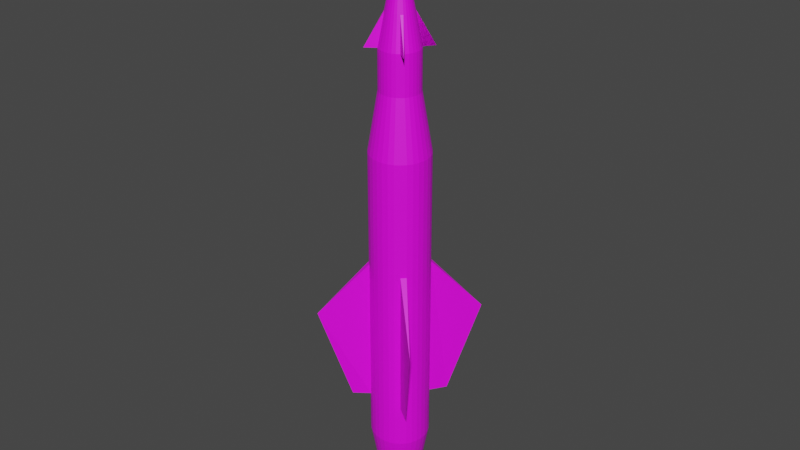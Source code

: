 # Source: AGM-12C.blend  (saved by Blender 2.80.75; exported with 4.5.12 LTS)
import bpy
from mathutils import Matrix  # noqa: F401  (used for matrix-valued properties, if any)

bpy.ops.wm.read_factory_settings(use_empty=True)
scene = bpy.context.scene
scene.name = 'Scene'

# ---- collections
col_collection = bpy.data.collections.new('Collection'); scene.collection.children.link(col_collection)

# ---- images (referenced by path relative to the original .blend; pixels are not part of the script)
import os
ASSET_DIR = os.environ.get("B2B_ASSET_DIR", "")  # directory of the original .blend (textures are referenced by path, not embedded)
HERE = os.path.dirname(os.path.abspath(__file__))  # packed textures are extracted next to this script under _unpacked/

def load_image(name, relpath, width, height, colorspace="sRGB"):
    """Load a texture the original file referenced (path relative to the .blend, or extracted next to this script)."""
    p = next((c for c in (os.path.join(HERE, relpath), os.path.join(ASSET_DIR, relpath)) if relpath and os.path.exists(c)), "")
    if p:
        img = bpy.data.images.load(p, check_existing=True)
        img.name = name
    else:  # same state as the original file: an image datablock whose file is absent (Cycles renders it pink)
        img = bpy.data.images.new(name, width, height)
        img.source = "FILE"
        img.filepath = "//" + (relpath or name)
    img.colorspace_settings.name = colorspace
    return img
img_agm12_png = load_image('AGM12.png', 'AGM12.png', 1024, 1024, 'sRGB')

# ---- materials (node trees are filled in below, after node groups)
mat_agm12 = bpy.data.materials.new('AGM12')
mat_agm12.use_transparent_shadow = False

# ---- material node trees
mat_agm12.use_nodes = True; mat_agm12.node_tree.nodes.clear()
_N = mat_agm12.node_tree.nodes; _L = mat_agm12.node_tree.links
n0 = _N.new('ShaderNodeBsdfPrincipled'); n0.name = 'Principled BSDF'; n0.location = (10, 300)
n0.distribution = 'GGX'
n0.subsurface_method = 'BURLEY'
n0.inputs[3].default_value = 1.45
n0.inputs[27].default_value = (0.0, 0.0, 0.0, 1.0)
n0.inputs[28].default_value = 1.0
n1 = _N.new('ShaderNodeOutputMaterial'); n1.name = 'Material Output'; n1.location = (300, 300)
n2 = _N.new('ShaderNodeTexImage'); n2.name = 'Image Texture'; n2.location = (-269, 195)
n2.image = img_agm12_png
_L.new(n0.outputs[0], n1.inputs[0])
_L.new(n2.outputs[0], n0.inputs[0])
n1.is_active_output = True

# ---- world
world_world = bpy.data.worlds.new('World'); scene.world = world_world
world_world.use_nodes = True; world_world.node_tree.nodes.clear()
_N = world_world.node_tree.nodes; _L = world_world.node_tree.links
n0 = _N.new('ShaderNodeOutputWorld'); n0.name = 'World Output'; n0.location = (300, 300)
n1 = _N.new('ShaderNodeBackground'); n1.name = 'Background'; n1.location = (10, 300)
n1.inputs[0].default_value = (0.05088, 0.05088, 0.05088, 1.0)
_L.new(n1.outputs[0], n0.inputs[0])
n0.is_active_output = True
world_world.color = (0.05088, 0.05088, 0.05088)
world_world.use_sun_shadow = False
world_world.sun_shadow_jitter_overblur = 0.0

# ---- meshes
me_cylinder = bpy.data.meshes.new('Cylinder')
me_cylinder.from_pydata([(0.08712, 1.033, -7.839), (0.08712, 1.033, 2.443), (0.2798, 0.9971, -7.839), (0.2798, 0.9971, 2.443), (0.4617, 0.924, -7.839), (0.4617, 0.924, 2.443), (0.6259, 0.8169, -7.839), (0.6259, 0.8169, 2.443), (0.766, 0.6798, -7.839), (0.766, 0.6798, 2.443), (0.8767, 0.518, -7.839), (0.8767, 0.518, 2.443), (0.9537, 0.3377, -7.839), (0.9537, 0.3377, 2.443), (0.994, 0.1459, -7.839), (0.994, 0.1459, 2.443), (0.9962, -0.05015, -7.839), (0.9962, -0.05015, 2.443), (0.96, -0.2428, -7.839), (0.96, -0.2428, 2.443), (0.887, -0.4247, -7.839), (0.887, -0.4247, 2.443), (0.7798, -0.5889, -7.839), (0.7799, -0.5889, 2.443), (0.6428, -0.729, -7.839), (0.6428, -0.729, 2.443), (0.481, -0.8397, -7.839), (0.481, -0.8397, 2.443), (0.3007, -0.9167, -7.839), (0.3007, -0.9167, 2.443), (0.1088, -0.9571, -7.839), (0.1088, -0.9571, 2.443), (-0.08719, -0.9592, -7.839), (-0.08719, -0.9592, 2.443), (-0.2799, -0.923, -7.839), (-0.2799, -0.923, 2.443), (-0.4618, -0.85, -7.839), (-0.4618, -0.85, 2.443), (-0.626, -0.7429, -7.839), (-0.626, -0.7429, 2.443), (-0.7661, -0.6058, -7.839), (-0.7661, -0.6058, 2.443), (-0.8768, -0.444, -7.839), (-0.8768, -0.444, 2.443), (-0.9538, -0.2637, -7.839), (-0.9538, -0.2637, 2.443), (-0.9941, -0.07186, -7.839), (-0.9941, -0.07186, 2.443), (-0.9962, 0.1242, -7.839), (-0.9962, 0.1242, 2.443), (-0.9601, 0.3168, -7.839), (-0.9601, 0.3168, 2.443), (-0.887, 0.4988, -7.839), (-0.887, 0.4988, 2.443), (-0.7799, 0.6629, -7.839), (-0.7799, 0.6629, 2.443), (-0.6428, 0.8031, -7.839), (-0.6428, 0.8031, 2.443), (-0.481, 0.9137, -7.839), (-0.481, 0.9137, 2.443), (-0.3007, 0.9907, -7.839), (-0.3007, 0.9907, 2.443), (-0.1089, 1.031, -7.839), (-0.1089, 1.031, 2.443), (0.1871, 0.679, 4.419), (0.05825, 0.7032, 4.419), (0.3087, 0.6301, 4.419), (0.4185, 0.5585, 4.419), (0.5122, 0.4668, 4.419), (0.5862, 0.3586, 4.419), (0.6377, 0.2381, 4.419), (0.6647, 0.1098, 4.419), (0.6661, -0.02128, 4.419), (0.6419, -0.1501, 4.419), (0.5931, -0.2718, 4.419), (0.5215, -0.3815, 4.419), (0.4298, -0.4752, 4.419), (0.3216, -0.5493, 4.419), (0.201, -0.6007, 4.419), (0.07276, -0.6277, 4.419), (-0.05832, -0.6291, 4.419), (-0.1872, -0.605, 4.419), (-0.3088, -0.5561, 4.419), (-0.4186, -0.4845, 4.419), (-0.5123, -0.3928, 4.419), (-0.5863, -0.2846, 4.419), (-0.6378, -0.1641, 4.419), (-0.6648, -0.03579, 4.419), (-0.6662, 0.09529, 4.419), (-0.642, 0.2241, 4.419), (-0.5932, 0.3458, 4.419), (-0.5215, 0.4556, 4.419), (-0.4299, 0.5493, 4.419), (-0.3217, 0.6233, 4.419), (-0.2011, 0.6747, 4.419), (-0.07283, 0.7017, 4.419), (0.1871, 0.679, 5.747), (0.05825, 0.7032, 5.747), (0.3087, 0.6301, 5.747), (0.4185, 0.5585, 5.747), (0.5122, 0.4668, 5.747), (0.5862, 0.3586, 5.747), (0.6377, 0.2381, 5.747), (0.6647, 0.1098, 5.747), (0.6661, -0.02128, 5.747), (0.6419, -0.1501, 5.747), (0.5931, -0.2718, 5.747), (0.5215, -0.3815, 5.747), (0.4298, -0.4752, 5.747), (0.3216, -0.5493, 5.747), (0.201, -0.6007, 5.747), (0.07276, -0.6277, 5.747), (-0.05832, -0.6291, 5.747), (-0.1872, -0.605, 5.747), (-0.3088, -0.5561, 5.747), (-0.4186, -0.4845, 5.747), (-0.5123, -0.3928, 5.747), (-0.5863, -0.2846, 5.747), (-0.6378, -0.1641, 5.747), (-0.6648, -0.03579, 5.747), (-0.6662, 0.09529, 5.747), (-0.642, 0.2241, 5.747), (-0.5932, 0.3458, 5.747), (-0.5215, 0.4556, 5.747), (-0.4299, 0.5493, 5.747), (-0.3217, 0.6233, 5.747), (-0.2011, 0.6747, 5.747), (-0.07283, 0.7017, 5.747), (-0.1852, 0.6242, -9.253), (-0.2962, 0.5768, -9.253), (-0.3958, 0.5086, -9.253), (-0.4802, 0.4224, -9.253), (-0.5461, 0.3213, -9.253), (-0.5911, 0.2093, -9.253), (-0.6134, 0.09067, -9.253), (-0.6121, -0.03002, -9.253), (-0.5872, -0.1481, -9.253), (-0.5398, -0.2591, -9.253), (-0.4717, -0.3587, -9.253), (-0.3854, -0.4432, -9.253), (-0.2843, -0.5091, -9.253), (-0.1723, -0.5541, -9.253), (-0.0537, -0.5763, -9.253), (0.06699, -0.575, -9.253), (0.1851, -0.5502, -9.253), (0.2961, -0.5028, -9.253), (0.3957, -0.4346, -9.253), (0.4801, -0.3484, -9.253), (0.5461, -0.2473, -9.253), (0.591, -0.1353, -9.253), (0.6133, -0.01665, -9.253), (0.612, 0.104, -9.253), (0.5871, 0.2221, -9.253), (0.5397, 0.3331, -9.253), (0.4716, 0.4328, -9.253), (0.3853, 0.5172, -9.253), (0.2843, 0.5831, -9.253), (0.1722, 0.6281, -9.253), (0.05362, 0.6503, -9.253), (-0.06706, 0.649, -9.253), (-0.0812, 0.7781, -9.253), (0.06495, 0.7797, -9.253), (-0.2242, 0.7481, -9.253), (-0.3586, 0.6907, -9.253), (-0.4793, 0.6081, -9.253), (-0.5815, 0.5037, -9.253), (-0.6614, 0.3813, -9.253), (-0.7158, 0.2456, -9.253), (-0.7428, 0.102, -9.253), (-0.7412, -0.04416, -9.253), (-0.7111, -0.1872, -9.253), (-0.6537, -0.3216, -9.253), (-0.5712, -0.4422, -9.253), (-0.4667, -0.5445, -9.253), (-0.3443, -0.6243, -9.253), (-0.2087, -0.6788, -9.253), (-0.06502, -0.7057, -9.253), (0.08113, -0.7041, -9.253), (0.2242, -0.6741, -9.253), (0.3586, -0.6167, -9.253), (0.4792, -0.5341, -9.253), (0.5814, -0.4297, -9.253), (0.6613, -0.3073, -9.253), (0.7157, -0.1716, -9.253), (0.7427, -0.02797, -9.253), (0.7411, 0.1182, -9.253), (0.711, 0.2612, -9.253), (0.6536, 0.3956, -9.253), (0.5711, 0.5162, -9.253), (0.4666, 0.6185, -9.253), (0.3442, 0.6983, -9.253), (0.2086, 0.7528, -9.253), (-0.06706, 0.649, -7.621), (0.05363, 0.6503, -7.621), (-0.1852, 0.6242, -7.621), (-0.2962, 0.5768, -7.621), (-0.3958, 0.5086, -7.621), (-0.4802, 0.4224, -7.621), (-0.5461, 0.3213, -7.621), (-0.5911, 0.2093, -7.621), (-0.6134, 0.09067, -7.621), (-0.6121, -0.03002, -7.621), (-0.5872, -0.1481, -7.621), (-0.5398, -0.2591, -7.621), (-0.4717, -0.3587, -7.621), (-0.3854, -0.4432, -7.621), (-0.2843, -0.5091, -7.621), (-0.1723, -0.5541, -7.621), (-0.05369, -0.5763, -7.621), (0.06699, -0.575, -7.621), (0.1851, -0.5502, -7.621), (0.2961, -0.5028, -7.621), (0.3957, -0.4346, -7.621), (0.4801, -0.3484, -7.621), (0.5461, -0.2473, -7.621), (0.591, -0.1353, -7.621), (0.6133, -0.01665, -7.621), (0.612, 0.104, -7.621), (0.5871, 0.2221, -7.621), (0.5397, 0.3331, -7.621), (0.4716, 0.4328, -7.621), (0.3853, 0.5172, -7.621), (0.2843, 0.5831, -7.621), (0.1722, 0.6281, -7.621), (0.08712, 1.033, -1.4), (0.2798, 0.9971, -1.4), (0.4617, 0.924, -1.4), (0.6259, 0.8169, -1.4), (0.766, 0.6798, -1.4), (0.8767, 0.518, -1.4), (0.9537, 0.3377, -1.4), (0.994, 0.1459, -1.4), (0.9962, -0.05015, -1.4), (0.96, -0.2428, -1.4), (0.887, -0.4247, -1.4), (0.7799, -0.5889, -1.4), (0.6428, -0.729, -1.4), (0.481, -0.8397, -1.4), (0.3007, -0.9167, -1.4), (0.1088, -0.9571, -1.4), (-0.08719, -0.9592, -1.4), (-0.2799, -0.923, -1.4), (-0.4618, -0.85, -1.4), (-0.626, -0.7429, -1.4), (-0.7661, -0.6058, -1.4), (-0.8768, -0.444, -1.4), (-0.9538, -0.2637, -1.4), (-0.9941, -0.07186, -1.4), (-0.9962, 0.1242, -1.4), (-0.9601, 0.3168, -1.4), (-0.887, 0.4988, -1.4), (-0.7799, 0.6629, -1.4), (-0.6428, 0.8031, -1.4), (-0.481, 0.9137, -1.4), (-0.3007, 0.9907, -1.4), (-0.1089, 1.031, -1.4), (0.2798, 0.9971, -6.385), (0.4617, 0.924, -6.385), (0.6259, 0.8169, -6.385), (0.766, 0.6798, -6.385), (0.8767, 0.518, -6.385), (0.9537, 0.3377, -6.385), (0.994, 0.1459, -6.385), (0.9962, -0.05015, -6.385), (0.96, -0.2428, -6.385), (0.887, -0.4247, -6.385), (0.7798, -0.5889, -6.385), (0.6428, -0.729, -6.385), (0.481, -0.8397, -6.385), (0.3007, -0.9167, -6.385), (0.1088, -0.9571, -6.385), (-0.08719, -0.9592, -6.385), (-0.2799, -0.923, -6.385), (-0.4618, -0.85, -6.385), (-0.626, -0.7429, -6.385), (-0.7661, -0.6058, -6.385), (-0.8768, -0.444, -6.385), (-0.9538, -0.2637, -6.385), (-0.9941, -0.07186, -6.385), (-0.9962, 0.1242, -6.385), (-0.9601, 0.3168, -6.385), (-0.887, 0.4988, -6.385), (-0.7799, 0.6629, -6.385), (-0.6428, 0.8031, -6.385), (-0.481, 0.9137, -6.385), (-0.3007, 0.9907, -6.385), (-0.1089, 1.031, -6.385), (0.08712, 1.033, -6.385), (-0.02944, 1.639, -6.385), (-0.02944, 2.733, -3.182), (0.02937, -2.659, -3.182), (0.02937, -1.565, -6.385), (2.696, 0.06641, -3.182), (1.602, 0.06641, -6.385), (-2.696, 0.007602, -3.182), (-1.602, 0.007602, -6.385), (0.1289, 0.4795, 6.828), (0.04013, 0.4961, 6.828), (0.2128, 0.4458, 6.828), (0.2884, 0.3964, 6.828), (0.353, 0.3332, 6.828), (0.404, 0.2587, 6.828), (0.4395, 0.1756, 6.828), (0.4581, 0.08718, 6.828), (0.4591, -0.003161, 6.828), (0.4424, -0.09196, 6.828), (0.4087, -0.1758, 6.828), (0.3594, -0.2515, 6.828), (0.2962, -0.316, 6.828), (0.2216, -0.367, 6.828), (0.1385, -0.4025, 6.828), (0.05014, -0.4211, 6.828), (-0.0402, -0.4221, 6.828), (-0.129, -0.4054, 6.828), (-0.2128, -0.3718, 6.828), (-0.2885, -0.3224, 6.828), (-0.3531, -0.2592, 6.828), (-0.4041, -0.1847, 6.828), (-0.4396, -0.1016, 6.828), (-0.4582, -0.01317, 6.828), (-0.4591, 0.07717, 6.828), (-0.4425, 0.166, 6.828), (-0.4088, 0.2498, 6.828), (-0.3594, 0.3255, 6.828), (-0.2963, 0.39, 6.828), (-0.2217, 0.4411, 6.828), (-0.1386, 0.4765, 6.828), (-0.05021, 0.4951, 6.828), (-3.425e-05, 0.03701, 9.064), (-0.007293, 1.107, 5.747), (1.07, 0.04426, 5.747), (0.007224, -1.033, 5.747), (-1.07, 0.02975, 5.747), (-0.06232, 0.6058, -7.621), (0.04983, 0.607, -7.621), (-0.1721, 0.5827, -7.621), (-0.2752, 0.5386, -7.621), (-0.3678, 0.4753, -7.621), (-0.4463, 0.3951, -7.621), (-0.5076, 0.3012, -7.621), (-0.5493, 0.1971, -7.621), (-0.57, 0.08687, -7.621), (-0.5688, -0.02528, -7.621), (-0.5457, -0.135, -7.621), (-0.5017, -0.2382, -7.621), (-0.4383, -0.3308, -7.621), (-0.3582, -0.4092, -7.621), (-0.2642, -0.4705, -7.621), (-0.1601, -0.5123, -7.621), (-0.0499, -0.533, -7.621), (0.06226, -0.5318, -7.621), (0.172, -0.5087, -7.621), (0.2752, -0.4646, -7.621), (0.3677, -0.4013, -7.621), (0.4462, -0.3211, -7.621), (0.5075, -0.2272, -7.621), (0.5493, -0.1231, -7.621), (0.57, -0.01286, -7.621), (0.5687, 0.0993, -7.621), (0.5457, 0.2091, -7.621), (0.5016, 0.3122, -7.621), (0.4383, 0.4048, -7.621), (0.3581, 0.4832, -7.621), (0.2642, 0.5445, -7.621), (0.1601, 0.5863, -7.621), (-0.06232, 0.6058, -7.621), (0.04983, 0.607, -7.621), (-0.1721, 0.5827, -7.621), (-0.2752, 0.5386, -7.621), (-0.3678, 0.4753, -7.621), (-0.4463, 0.3951, -7.621), (-0.5076, 0.3012, -7.621), (-0.5493, 0.1971, -7.621), (-0.57, 0.08687, -7.621), (-0.5688, -0.02528, -7.621), (-0.5457, -0.135, -7.621), (-0.5017, -0.2382, -7.621), (-0.4383, -0.3308, -7.621), (-0.3582, -0.4092, -7.621), (-0.2642, -0.4705, -7.621), (-0.1601, -0.5123, -7.621), (-0.0499, -0.533, -7.621), (0.06226, -0.5318, -7.621), (0.172, -0.5087, -7.621), (0.2752, -0.4646, -7.621), (0.3677, -0.4013, -7.621), (0.4462, -0.3211, -7.621), (0.5075, -0.2272, -7.621), (0.5493, -0.1231, -7.621), (0.57, -0.01286, -7.621), (0.5687, 0.0993, -7.621), (0.5457, 0.2091, -7.621), (0.5016, 0.3122, -7.621), (0.4383, 0.4048, -7.621), (0.3581, 0.4832, -7.621), (0.2642, 0.5445, -7.621), (0.1601, 0.5863, -7.621), (-0.06232, 0.6058, -9.244), (0.04983, 0.607, -9.244), (-0.1721, 0.5827, -9.244), (-0.2752, 0.5386, -9.244), (-0.3678, 0.4753, -9.244), (-0.4463, 0.3951, -9.244), (-0.5076, 0.3012, -9.244), (-0.5493, 0.1971, -9.244), (-0.57, 0.08687, -9.244), (-0.5688, -0.02528, -9.244), (-0.5457, -0.135, -9.244), (-0.5017, -0.2382, -9.244), (-0.4383, -0.3308, -9.244), (-0.3582, -0.4092, -9.244), (-0.2642, -0.4705, -9.244), (-0.1601, -0.5123, -9.244), (-0.0499, -0.533, -9.244), (0.06225, -0.5318, -9.244), (0.172, -0.5087, -9.244), (0.2752, -0.4646, -9.244), (0.3677, -0.4013, -9.244), (0.4462, -0.3211, -9.244), (0.5075, -0.2272, -9.244), (0.5493, -0.1231, -9.244), (0.57, -0.01286, -9.244), (0.5687, 0.0993, -9.244), (0.5457, 0.2091, -9.244), (0.5016, 0.3122, -9.244), (0.4383, 0.4048, -9.244), (0.3581, 0.4832, -9.244), (0.2642, 0.5445, -9.244), (0.1601, 0.5863, -9.244), (-0.04451, 0.4431, -9.244), (0.03557, 0.4439, -9.244), (-0.1229, 0.4266, -9.244), (-0.1965, 0.3951, -9.244), (-0.2626, 0.3499, -9.244), (-0.3186, 0.2927, -9.244), (-0.3624, 0.2256, -9.244), (-0.3922, 0.1513, -9.244), (-0.407, 0.07261, -9.244), (-0.4061, -0.007465, -9.244), (-0.3896, -0.08583, -9.244), (-0.3582, -0.1595, -9.244), (-0.313, -0.2256, -9.244), (-0.2557, -0.2816, -9.244), (-0.1887, -0.3253, -9.244), (-0.1143, -0.3552, -9.244), (-0.03564, -0.3699, -9.244), (0.04444, -0.3691, -9.244), (0.1228, -0.3526, -9.244), (0.1964, -0.3211, -9.244), (0.2625, -0.2759, -9.244), (0.3185, -0.2187, -9.244), (0.3623, -0.1516, -9.244), (0.3921, -0.0773, -9.244), (0.4069, 0.001404, -9.244), (0.406, 0.08148, -9.244), (0.3895, 0.1598, -9.244), (0.3581, 0.2335, -9.244), (0.3129, 0.2996, -9.244), (0.2556, 0.3556, -9.244), (0.1886, 0.3993, -9.244), (0.1143, 0.4292, -9.244), (-0.03012, 0.3117, -8.381), (0.02405, 0.3123, -8.381), (-0.08313, 0.3006, -8.381), (-0.133, 0.2793, -8.381), (-0.1777, 0.2487, -8.381), (-0.2155, 0.21, -8.381), (-0.2452, 0.1646, -8.381), (-0.2653, 0.1143, -8.381), (-0.2753, 0.06109, -8.381), (-0.2747, 0.006922, -8.381), (-0.2636, -0.04609, -8.381), (-0.2423, -0.09591, -8.381), (-0.2117, -0.1406, -8.381), (-0.173, -0.1785, -8.381), (-0.1276, -0.2081, -8.381), (-0.07736, -0.2283, -8.381), (-0.02412, -0.2383, -8.381), (0.03005, -0.2377, -8.381), (0.08306, -0.2265, -8.381), (0.1329, -0.2053, -8.381), (0.1776, -0.1747, -8.381), (0.2155, -0.136, -8.381), (0.2451, -0.09059, -8.381), (0.2653, -0.04032, -8.381), (0.2753, 0.01292, -8.381), (0.2747, 0.06709, -8.381), (0.2635, 0.1201, -8.381), (0.2422, 0.1699, -8.381), (0.2117, 0.2146, -8.381), (0.1729, 0.2525, -8.381), (0.1276, 0.2821, -8.381), (0.07729, 0.3023, -8.381), (0.6661, -0.02128, 5.747), (0.6647, 0.1098, 5.747), (1.07, 0.04426, 5.747), (-0.1089, 1.031, -1.4), (-0.1089, 1.031, -6.385), (-0.02944, 1.639, -6.385), (-0.02944, 2.733, -3.182), (-0.1089, 1.031, -1.4), (-0.1089, 1.031, -6.385), (-0.02944, 1.639, -6.385), (-0.02944, 2.733, -3.182), (0.08712, 1.033, -6.385), (0.08712, 1.033, -1.4), (-0.3007, 0.9907, -1.4), (-0.1089, 1.031, -1.4), (0.2798, 0.9971, -1.4), (0.2798, 0.9971, -6.385), (-0.3007, 0.9907, -6.385), (-0.1089, 1.031, -6.385), (0.08712, 1.033, -6.385), (0.08712, 1.033, -1.4), (0.2798, 0.9971, -1.4), (0.2798, 0.9971, -6.385), (0.08712, 1.033, -6.385), (0.08712, 1.033, -1.4)], [], [(224, 1, 3, 225), (225, 3, 5, 226), (226, 5, 7, 227), (227, 7, 9, 228), (228, 9, 11, 229), (229, 11, 13, 230), (230, 13, 15, 231), (231, 15, 17, 232), (232, 17, 19, 233), (233, 19, 21, 234), (234, 21, 23, 235), (235, 23, 25, 236), (236, 25, 27, 237), (237, 27, 29, 238), (238, 29, 31, 239), (239, 31, 33, 240), (240, 33, 35, 241), (241, 35, 37, 242), (242, 37, 39, 243), (243, 39, 41, 244), (244, 41, 43, 245), (245, 43, 45, 246), (246, 45, 47, 247), (247, 47, 49, 248), (248, 49, 51, 249), (249, 51, 53, 250), (250, 53, 55, 251), (251, 55, 57, 252), (252, 57, 59, 253), (253, 59, 61, 254), (7, 5, 66, 67), (254, 61, 63, 255), (255, 63, 1, 224), (58, 60, 162, 163), (84, 83, 115, 116), (25, 23, 75, 76), (43, 41, 84, 85), (61, 59, 93, 94), (17, 15, 71, 72), (35, 33, 80, 81), (53, 51, 89, 90), (9, 7, 67, 68), (27, 25, 76, 77), (45, 43, 85, 86), (63, 61, 94, 95), (19, 17, 72, 73), (37, 35, 81, 82), (55, 53, 90, 91), (11, 9, 68, 69), (29, 27, 77, 78), (47, 45, 86, 87), (3, 1, 65, 64), (1, 63, 95, 65), (21, 19, 73, 74), (39, 37, 82, 83), (57, 55, 91, 92), (13, 11, 69, 70), (31, 29, 78, 79), (49, 47, 87, 88), (5, 3, 64, 66), (23, 21, 74, 75), (41, 39, 83, 84), (59, 57, 92, 93), (15, 13, 70, 71), (33, 31, 79, 80), (51, 49, 88, 89), (71, 70, 102, 103), (85, 84, 116, 117), (72, 71, 103, 104), (86, 85, 117, 118), (73, 72, 104, 105), (87, 86, 118, 119), (74, 73, 105, 106), (88, 87, 119, 120), (75, 74, 106, 107), (89, 88, 120, 121), (76, 75, 107, 108), (90, 89, 121, 122), (77, 76, 108, 109), (91, 90, 122, 123), (78, 77, 109, 110), (64, 65, 97, 96), (92, 91, 123, 124), (79, 78, 110, 111), (66, 64, 96, 98), (93, 92, 124, 125), (80, 79, 111, 112), (67, 66, 98, 99), (94, 93, 125, 126), (81, 80, 112, 113), (68, 67, 99, 100), (95, 94, 126, 127), (82, 81, 113, 114), (69, 68, 100, 101), (65, 95, 127, 97), (83, 82, 114, 115), (70, 69, 101, 102), (4, 6, 189, 190), (48, 50, 167, 168), (30, 32, 176, 177), (12, 14, 185, 186), (56, 58, 163, 164), (38, 40, 172, 173), (20, 22, 181, 182), (2, 4, 190, 191), (46, 48, 168, 169), (28, 30, 177, 178), (10, 12, 186, 187), (54, 56, 164, 165), (36, 38, 173, 174), (18, 20, 182, 183), (62, 0, 161, 160), (0, 2, 191, 161), (44, 46, 169, 170), (26, 28, 178, 179), (8, 10, 187, 188), (52, 54, 165, 166), (34, 36, 174, 175), (16, 18, 183, 184), (60, 62, 160, 162), (42, 44, 170, 171), (24, 26, 179, 180), (6, 8, 188, 189), (50, 52, 166, 167), (32, 34, 175, 176), (14, 16, 184, 185), (150, 149, 215, 216), (22, 24, 180, 181), (40, 42, 171, 172), (158, 159, 160, 161), (159, 128, 162, 160), (128, 129, 163, 162), (129, 130, 164, 163), (130, 131, 165, 164), (131, 132, 166, 165), (132, 133, 167, 166), (133, 134, 168, 167), (134, 135, 169, 168), (135, 136, 170, 169), (136, 137, 171, 170), (137, 138, 172, 171), (138, 139, 173, 172), (139, 140, 174, 173), (140, 141, 175, 174), (141, 142, 176, 175), (142, 143, 177, 176), (143, 144, 178, 177), (144, 145, 179, 178), (145, 146, 180, 179), (146, 147, 181, 180), (147, 148, 182, 181), (148, 149, 183, 182), (149, 150, 184, 183), (150, 151, 185, 184), (151, 152, 186, 185), (152, 153, 187, 186), (153, 154, 188, 187), (154, 155, 189, 188), (155, 156, 190, 189), (156, 157, 191, 190), (157, 158, 161, 191), (203, 202, 343, 344), (137, 136, 202, 203), (151, 150, 216, 217), (138, 137, 203, 204), (152, 151, 217, 218), (139, 138, 204, 205), (153, 152, 218, 219), (140, 139, 205, 206), (159, 158, 193, 192), (154, 153, 219, 220), (141, 140, 206, 207), (128, 159, 192, 194), (155, 154, 220, 221), (142, 141, 207, 208), (129, 128, 194, 195), (156, 155, 221, 222), (143, 142, 208, 209), (130, 129, 195, 196), (157, 156, 222, 223), (144, 143, 209, 210), (131, 130, 196, 197), (158, 157, 223, 193), (145, 144, 210, 211), (132, 131, 197, 198), (146, 145, 211, 212), (133, 132, 198, 199), (147, 146, 212, 213), (134, 133, 199, 200), (148, 147, 213, 214), (135, 134, 200, 201), (149, 148, 214, 215), (136, 135, 201, 202), (224, 287, 288, 289), (254, 255, 507, 506), (284, 253, 254, 285), (283, 252, 253, 284), (282, 251, 252, 283), (281, 250, 251, 282), (280, 249, 250, 281), (279, 248, 249, 280), (278, 247, 294, 295), (277, 246, 247, 278), (276, 245, 246, 277), (275, 244, 245, 276), (274, 243, 244, 275), (273, 242, 243, 274), (272, 241, 242, 273), (271, 240, 241, 272), (240, 271, 291, 290), (269, 238, 239, 270), (268, 237, 238, 269), (267, 236, 237, 268), (266, 235, 236, 267), (265, 234, 235, 266), (264, 233, 234, 265), (263, 232, 233, 264), (232, 263, 293, 292), (261, 230, 231, 262), (260, 229, 230, 261), (259, 228, 229, 260), (258, 227, 228, 259), (257, 226, 227, 258), (256, 225, 226, 257), (287, 224, 505, 504), (0, 287, 256, 2), (2, 256, 257, 4), (4, 257, 258, 6), (6, 258, 259, 8), (8, 259, 260, 10), (10, 260, 261, 12), (12, 261, 262, 14), (14, 262, 263, 16), (16, 263, 264, 18), (18, 264, 265, 20), (20, 265, 266, 22), (22, 266, 267, 24), (24, 267, 268, 26), (26, 268, 269, 28), (28, 269, 270, 30), (30, 270, 271, 32), (32, 271, 272, 34), (34, 272, 273, 36), (36, 273, 274, 38), (38, 274, 275, 40), (40, 275, 276, 42), (42, 276, 277, 44), (44, 277, 278, 46), (46, 278, 279, 48), (48, 279, 280, 50), (50, 280, 281, 52), (52, 281, 282, 54), (54, 282, 283, 56), (56, 283, 284, 58), (58, 284, 285, 60), (60, 285, 286, 62), (62, 286, 287, 0), (255, 224, 289), (289, 288, 498, 499), (287, 286, 288), (270, 239, 290, 291), (271, 270, 291), (239, 240, 290), (231, 232, 292), (262, 231, 292, 293), (263, 262, 293), (279, 278, 295), (247, 248, 294), (248, 279, 295, 294), (106, 105, 305, 306), (304, 303, 328), (119, 319, 332), (107, 106, 306, 307), (121, 120, 320, 321), (108, 107, 307, 308), (122, 121, 321, 322), (109, 108, 308, 309), (123, 122, 322, 323), (110, 109, 309, 310), (96, 97, 297, 296), (124, 123, 323, 324), (111, 110, 310, 311), (98, 96, 296, 298), (125, 124, 324, 325), (120, 332, 320), (99, 98, 298, 299), (126, 125, 325, 326), (113, 112, 312, 313), (100, 99, 299, 300), (127, 126, 326, 327), (114, 113, 313, 314), (101, 100, 300, 301), (327, 297, 329), (115, 114, 314, 315), (102, 101, 301, 302), (116, 115, 315, 316), (103, 102, 302, 303), (117, 116, 316, 317), (319, 320, 332), (118, 117, 317, 318), (105, 104, 304, 305), (119, 118, 318, 319), (318, 317, 328), (305, 304, 328), (319, 318, 328), (306, 305, 328), (320, 319, 328), (307, 306, 328), (321, 320, 328), (308, 307, 328), (322, 321, 328), (309, 308, 328), (323, 322, 328), (310, 309, 328), (296, 297, 328), (324, 323, 328), (311, 310, 328), (298, 296, 328), (325, 324, 328), (312, 311, 328), (299, 298, 328), (326, 325, 328), (313, 312, 328), (300, 299, 328), (327, 326, 328), (314, 313, 328), (301, 300, 328), (297, 327, 328), (315, 314, 328), (302, 301, 328), (316, 315, 328), (303, 302, 328), (317, 316, 328), (297, 97, 329), (127, 327, 329), (330, 103, 494, 495), (494, 304, 104, 493, 495), (311, 312, 331), (112, 331, 312), (111, 311, 331), (303, 304, 330), (104, 330, 304), (103, 303, 330), (355, 354, 386, 387), (217, 216, 357, 358), (204, 203, 344, 345), (218, 217, 358, 359), (205, 204, 345, 346), (219, 218, 359, 360), (206, 205, 346, 347), (192, 193, 334, 333), (220, 219, 360, 361), (207, 206, 347, 348), (194, 192, 333, 335), (221, 220, 361, 362), (208, 207, 348, 349), (195, 194, 335, 336), (222, 221, 362, 363), (209, 208, 349, 350), (196, 195, 336, 337), (223, 222, 363, 364), (210, 209, 350, 351), (197, 196, 337, 338), (193, 223, 364, 334), (211, 210, 351, 352), (198, 197, 338, 339), (212, 211, 352, 353), (199, 198, 339, 340), (213, 212, 353, 354), (200, 199, 340, 341), (214, 213, 354, 355), (201, 200, 341, 342), (215, 214, 355, 356), (202, 201, 342, 343), (216, 215, 356, 357), (390, 389, 421, 422), (342, 341, 373, 374), (356, 355, 387, 388), (343, 342, 374, 375), (357, 356, 388, 389), (344, 343, 375, 376), (358, 357, 389, 390), (345, 344, 376, 377), (359, 358, 390, 391), (346, 345, 377, 378), (360, 359, 391, 392), (347, 346, 378, 379), (333, 334, 366, 365), (361, 360, 392, 393), (348, 347, 379, 380), (335, 333, 365, 367), (362, 361, 393, 394), (349, 348, 380, 381), (336, 335, 367, 368), (363, 362, 394, 395), (350, 349, 381, 382), (337, 336, 368, 369), (364, 363, 395, 396), (351, 350, 382, 383), (338, 337, 369, 370), (334, 364, 396, 366), (352, 351, 383, 384), (339, 338, 370, 371), (353, 352, 384, 385), (340, 339, 371, 372), (354, 353, 385, 386), (341, 340, 372, 373), (397, 398, 430, 429), (377, 376, 408, 409), (391, 390, 422, 423), (378, 377, 409, 410), (392, 391, 423, 424), (379, 378, 410, 411), (365, 366, 398, 397), (393, 392, 424, 425), (380, 379, 411, 412), (367, 365, 397, 399), (394, 393, 425, 426), (381, 380, 412, 413), (368, 367, 399, 400), (395, 394, 426, 427), (382, 381, 413, 414), (369, 368, 400, 401), (396, 395, 427, 428), (383, 382, 414, 415), (370, 369, 401, 402), (366, 396, 428, 398), (384, 383, 415, 416), (371, 370, 402, 403), (385, 384, 416, 417), (372, 371, 403, 404), (386, 385, 417, 418), (373, 372, 404, 405), (387, 386, 418, 419), (374, 373, 405, 406), (388, 387, 419, 420), (375, 374, 406, 407), (389, 388, 420, 421), (376, 375, 407, 408), (433, 432, 464, 465), (425, 424, 456, 457), (412, 411, 443, 444), (399, 397, 429, 431), (426, 425, 457, 458), (413, 412, 444, 445), (400, 399, 431, 432), (427, 426, 458, 459), (414, 413, 445, 446), (401, 400, 432, 433), (428, 427, 459, 460), (415, 414, 446, 447), (402, 401, 433, 434), (398, 428, 460, 430), (416, 415, 447, 448), (403, 402, 434, 435), (417, 416, 448, 449), (404, 403, 435, 436), (418, 417, 449, 450), (405, 404, 436, 437), (419, 418, 450, 451), (406, 405, 437, 438), (420, 419, 451, 452), (407, 406, 438, 439), (421, 420, 452, 453), (408, 407, 439, 440), (422, 421, 453, 454), (409, 408, 440, 441), (423, 422, 454, 455), (410, 409, 441, 442), (424, 423, 455, 456), (411, 410, 442, 443), (462, 492, 491, 490, 489, 488, 487, 486, 485, 484, 483, 482, 481, 480, 479, 478, 477, 476, 475, 474, 473, 472, 471, 470, 469, 468, 467, 466, 465, 464, 463, 461), (460, 459, 491, 492), (447, 446, 478, 479), (434, 433, 465, 466), (430, 460, 492, 462), (448, 447, 479, 480), (435, 434, 466, 467), (449, 448, 480, 481), (436, 435, 467, 468), (450, 449, 481, 482), (437, 436, 468, 469), (451, 450, 482, 483), (438, 437, 469, 470), (452, 451, 483, 484), (439, 438, 470, 471), (453, 452, 484, 485), (440, 439, 471, 472), (454, 453, 485, 486), (441, 440, 472, 473), (455, 454, 486, 487), (442, 441, 473, 474), (456, 455, 487, 488), (443, 442, 474, 475), (429, 430, 462, 461), (457, 456, 488, 489), (444, 443, 475, 476), (431, 429, 461, 463), (458, 457, 489, 490), (445, 444, 476, 477), (432, 431, 463, 464), (459, 458, 490, 491), (446, 445, 477, 478), (127, 329, 97), (104, 330, 495, 493), (103, 104, 493, 494), (119, 332, 120), (493, 495, 494), (111, 331, 112), (496, 499, 503, 500), (255, 289, 499, 496), (288, 286, 497, 498), (286, 255, 496, 497), (501, 500, 503, 502), (499, 498, 502, 503), (498, 497, 501, 502), (497, 496, 500, 501), (510, 506, 507, 511), (505, 508, 514, 513), (225, 256, 509, 508), (286, 285, 510, 511), (285, 254, 506, 510), (256, 287, 504, 509), (224, 225, 508, 505), (255, 286, 511, 507), (512, 513, 514, 515), (504, 505, 513, 512), (508, 509, 515, 514), (509, 504, 512, 515), (512, 513, 517, 516)])
_uv = me_cylinder.uv_layers.new(name='UVMap')
_uv.uv.foreach_set('vector', [0.3688, 0.4279, 0.3688, 0.6375, 0.3542, 0.6376, 0.3542, 0.428, 0.3542, 0.428, 0.3542, 0.6376, 0.3408, 0.6377, 0.3408, 0.4281, 0.3408, 0.4281, 0.3408, 0.6377, 0.329, 0.6379, 0.329, 0.4283, 0.329, 0.4283, 0.329, 0.6379, 0.3173, 0.6377, 0.3173, 0.4281, 0.3173, 0.4281, 0.3173, 0.6377, 0.3039, 0.6376, 0.3039, 0.428, 0.3039, 0.428, 0.3039, 0.6376, 0.2894, 0.6375, 0.2894, 0.4279, 0.2894, 0.4279, 0.2894, 0.6375, 0.2743, 0.6375, 0.2743, 0.4279, 0.2743, 0.4279, 0.2743, 0.6375, 0.2591, 0.6375, 0.2591, 0.4279, 0.2591, 0.4279, 0.2591, 0.6375, 0.2446, 0.6376, 0.2446, 0.428, 0.2446, 0.428, 0.2446, 0.6376, 0.2311, 0.6377, 0.2311, 0.4281, 0.2311, 0.4281, 0.2311, 0.6377, 0.2193, 0.6379, 0.2193, 0.4283, 0.2193, 0.4283, 0.2193, 0.6379, 0.2076, 0.6377, 0.2076, 0.4281, 0.2076, 0.4281, 0.2076, 0.6377, 0.1943, 0.6376, 0.1943, 0.428, 0.1943, 0.428, 0.1943, 0.6376, 0.1797, 0.6375, 0.1797, 0.4279, 0.1797, 0.4279, 0.1797, 0.6375, 0.1646, 0.6375, 0.1646, 0.4279, 0.1646, 0.4279, 0.1646, 0.6375, 0.1495, 0.6375, 0.1495, 0.4279, 0.1495, 0.4279, 0.1495, 0.6375, 0.1349, 0.6376, 0.1349, 0.428, 0.1349, 0.428, 0.1349, 0.6376, 0.1215, 0.6377, 0.1215, 0.4281, 0.1215, 0.4281, 0.1215, 0.6377, 0.1097, 0.6379, 0.1097, 0.4283, 0.1097, 0.4283, 0.1097, 0.6379, 0.09796, 0.6377, 0.09796, 0.4281, 0.09796, 0.4281, 0.09796, 0.6377, 0.08459, 0.6376, 0.08459, 0.428, 0.08459, 0.428, 0.08459, 0.6376, 0.07006, 0.6375, 0.07006, 0.4279, 0.07006, 0.4279, 0.07006, 0.6375, 0.05494, 0.6375, 0.05494, 0.4279, 0.05494, 0.4279, 0.05494, 0.6375, 0.0398, 0.6375, 0.0398, 0.4279, 0.0398, 0.4279, 0.0398, 0.6375, 0.02524, 0.6376, 0.02524, 0.428, 0.02524, 0.428, 0.02524, 0.6376, 0.0118, 0.6377, 0.0118, 0.4281, 0.0118, 0.4281, 0.0118, 0.6377, 1.202e-07, 0.6379, 7.858e-08, 0.4283, 0.4387, 0.4283, 0.4387, 0.6379, 0.427, 0.6377, 0.427, 0.4281, 0.427, 0.4281, 0.427, 0.6377, 0.4136, 0.6376, 0.4136, 0.428, 0.4136, 0.428, 0.4136, 0.6376, 0.3991, 0.6375, 0.3991, 0.4279, 0.329, 0.6379, 0.3408, 0.6377, 0.355, 0.7459, 0.3471, 0.746, 0.3991, 0.4279, 0.3991, 0.6375, 0.384, 0.6375, 0.384, 0.4279, 0.384, 0.4279, 0.384, 0.6375, 0.3688, 0.6375, 0.3688, 0.4279, 0.4136, 0.07685, 0.3991, 0.07677, 0.3951, 2.196e-05, 0.406, 8.512e-05, 0.08359, 0.7459, 0.09142, 0.746, 0.09142, 0.8184, 0.08359, 0.8183, 0.2076, 0.6377, 0.2193, 0.6379, 0.2011, 0.746, 0.1933, 0.7459, 0.08459, 0.6376, 0.09796, 0.6377, 0.08359, 0.7459, 0.07465, 0.7458, 0.3991, 0.6375, 0.4136, 0.6376, 0.4037, 0.7458, 0.3939, 0.7458, 0.2591, 0.6375, 0.2743, 0.6375, 0.2742, 0.7457, 0.264, 0.7458, 0.1349, 0.6376, 0.1495, 0.6375, 0.1544, 0.7458, 0.1446, 0.7458, 0.0118, 0.6377, 0.02524, 0.6376, 0.03496, 0.7458, 0.02597, 0.7459, 0.3173, 0.6377, 0.329, 0.6379, 0.3108, 0.746, 0.3029, 0.7459, 0.1943, 0.6376, 0.2076, 0.6377, 0.1933, 0.7459, 0.1843, 0.7458, 0.07006, 0.6375, 0.08459, 0.6376, 0.07465, 0.7458, 0.06493, 0.7458, 0.384, 0.6375, 0.3991, 0.6375, 0.3939, 0.7458, 0.3838, 0.7457, 0.2446, 0.6376, 0.2591, 0.6375, 0.264, 0.7458, 0.2543, 0.7458, 0.1215, 0.6377, 0.1349, 0.6376, 0.1446, 0.7458, 0.1356, 0.7459, 1.202e-07, 0.6379, 0.0118, 0.6377, 0.02597, 0.7459, 0.01809, 0.746, 0.3039, 0.6376, 0.3173, 0.6377, 0.3029, 0.7459, 0.294, 0.7458, 0.1797, 0.6375, 0.1943, 0.6376, 0.1843, 0.7458, 0.1746, 0.7458, 0.05494, 0.6375, 0.07006, 0.6375, 0.06493, 0.7458, 0.05482, 0.7457, 0.3542, 0.6376, 0.3688, 0.6375, 0.3737, 0.7458, 0.364, 0.7458, 0.3688, 0.6375, 0.384, 0.6375, 0.3838, 0.7457, 0.3737, 0.7458, 0.2311, 0.6377, 0.2446, 0.6376, 0.2543, 0.7458, 0.2453, 0.7459, 0.1097, 0.6379, 0.1215, 0.6377, 0.1356, 0.7459, 0.1278, 0.746, 0.427, 0.6377, 0.4387, 0.6379, 0.4204, 0.746, 0.4126, 0.7459, 0.2894, 0.6375, 0.3039, 0.6376, 0.294, 0.7458, 0.2843, 0.7458, 0.1646, 0.6375, 0.1797, 0.6375, 0.1746, 0.7458, 0.1645, 0.7457, 0.0398, 0.6375, 0.05494, 0.6375, 0.05482, 0.7457, 0.0447, 0.7458, 0.3408, 0.6377, 0.3542, 0.6376, 0.364, 0.7458, 0.355, 0.7459, 0.2193, 0.6379, 0.2311, 0.6377, 0.2453, 0.7459, 0.2374, 0.746, 0.09796, 0.6377, 0.1097, 0.6379, 0.09142, 0.746, 0.08359, 0.7459, 0.4136, 0.6376, 0.427, 0.6377, 0.4126, 0.7459, 0.4037, 0.7458, 0.2743, 0.6375, 0.2894, 0.6375, 0.2843, 0.7458, 0.2742, 0.7457, 0.1495, 0.6375, 0.1646, 0.6375, 0.1645, 0.7457, 0.1544, 0.7458, 0.02524, 0.6376, 0.0398, 0.6375, 0.0447, 0.7458, 0.03496, 0.7458, 0.2742, 0.7457, 0.2843, 0.7458, 0.2843, 0.8182, 0.2742, 0.8181, 0.07465, 0.7458, 0.08359, 0.7459, 0.08359, 0.8183, 0.07465, 0.8182, 0.264, 0.7458, 0.2742, 0.7457, 0.2742, 0.8181, 0.264, 0.8181, 0.06493, 0.7458, 0.07465, 0.7458, 0.07465, 0.8182, 0.06493, 0.8182, 0.2543, 0.7458, 0.264, 0.7458, 0.264, 0.8181, 0.2543, 0.8182, 0.05482, 0.7457, 0.06493, 0.7458, 0.06493, 0.8182, 0.05482, 0.8181, 0.2453, 0.7459, 0.2543, 0.7458, 0.2543, 0.8182, 0.2453, 0.8183, 0.0447, 0.7458, 0.05482, 0.7457, 0.05482, 0.8181, 0.0447, 0.8181, 0.2374, 0.746, 0.2453, 0.7459, 0.2453, 0.8183, 0.2374, 0.8184, 0.03496, 0.7458, 0.0447, 0.7458, 0.0447, 0.8181, 0.03496, 0.8182, 0.1933, 0.7459, 0.2011, 0.746, 0.2011, 0.8184, 0.1933, 0.8183, 0.02597, 0.7459, 0.03496, 0.7458, 0.03496, 0.8182, 0.02597, 0.8183, 0.1843, 0.7458, 0.1933, 0.7459, 0.1933, 0.8183, 0.1843, 0.8182, 0.01809, 0.746, 0.02597, 0.7459, 0.02597, 0.8183, 0.01809, 0.8184, 0.1746, 0.7458, 0.1843, 0.7458, 0.1843, 0.8182, 0.1746, 0.8182, 0.364, 0.7458, 0.3737, 0.7458, 0.3737, 0.8181, 0.364, 0.8182, 0.4126, 0.7459, 0.4204, 0.746, 0.4204, 0.8184, 0.4126, 0.8183, 0.1645, 0.7457, 0.1746, 0.7458, 0.1746, 0.8182, 0.1645, 0.8181, 0.355, 0.7459, 0.364, 0.7458, 0.364, 0.8182, 0.355, 0.8183, 0.4037, 0.7458, 0.4126, 0.7459, 0.4126, 0.8183, 0.4037, 0.8182, 0.1544, 0.7458, 0.1645, 0.7457, 0.1645, 0.8181, 0.1544, 0.8181, 0.3471, 0.746, 0.355, 0.7459, 0.355, 0.8183, 0.3471, 0.8184, 0.3939, 0.7458, 0.4037, 0.7458, 0.4037, 0.8182, 0.3939, 0.8182, 0.1446, 0.7458, 0.1544, 0.7458, 0.1544, 0.8181, 0.1446, 0.8182, 0.3029, 0.7459, 0.3108, 0.746, 0.3108, 0.8184, 0.3029, 0.8183, 0.3838, 0.7457, 0.3939, 0.7458, 0.3939, 0.8182, 0.3838, 0.8181, 0.1356, 0.7459, 0.1446, 0.7458, 0.1446, 0.8182, 0.1356, 0.8183, 0.294, 0.7458, 0.3029, 0.7459, 0.3029, 0.8183, 0.294, 0.8182, 0.3737, 0.7458, 0.3838, 0.7457, 0.3838, 0.8181, 0.3737, 0.8181, 0.1278, 0.746, 0.1356, 0.7459, 0.1356, 0.8183, 0.1278, 0.8184, 0.2843, 0.7458, 0.294, 0.7458, 0.294, 0.8182, 0.2843, 0.8182, 0.3408, 0.07698, 0.329, 0.07716, 0.3429, 0.0003167, 0.3517, 0.0001815, 0.0398, 0.07676, 0.02523, 0.07685, 0.0327, 8.127e-05, 0.04356, 2.003e-05, 0.1646, 0.07674, 0.1495, 0.07676, 0.1532, 2.003e-05, 0.1645, 0.0, 0.2894, 0.07677, 0.2743, 0.07674, 0.2742, 0.0, 0.2855, 2.206e-05, 0.427, 0.07699, 0.4136, 0.07685, 0.406, 8.512e-05, 0.4159, 0.000187, 0.1097, 0.07717, 0.09796, 0.07699, 0.08693, 0.000187, 0.09566, 0.0003237, 0.2311, 0.07698, 0.2193, 0.07716, 0.2332, 0.0003167, 0.242, 0.0001815, 0.3542, 0.07685, 0.3408, 0.07698, 0.3517, 0.0001815, 0.3617, 8.137e-05, 0.05494, 0.07674, 0.0398, 0.07676, 0.04356, 2.003e-05, 0.05485, 0.0, 0.1797, 0.07677, 0.1646, 0.07674, 0.1645, 0.0, 0.1758, 2.196e-05, 0.3039, 0.07685, 0.2894, 0.07677, 0.2855, 2.206e-05, 0.2963, 8.517e-05, 0.4387, 0.07717, 0.427, 0.07699, 0.4159, 0.000187, 0.4247, 0.0003237, 0.1215, 0.07698, 0.1097, 0.07716, 0.1236, 0.0003166, 0.1324, 0.0001815, 0.2446, 0.07685, 0.2311, 0.07698, 0.242, 0.0001815, 0.252, 8.142e-05, 0.384, 0.07674, 0.3688, 0.07676, 0.3726, 2.003e-05, 0.3839, 0.0, 0.3688, 0.07676, 0.3542, 0.07685, 0.3617, 8.137e-05, 0.3726, 2.003e-05, 0.07006, 0.07677, 0.05494, 0.07674, 0.05485, 0.0, 0.06612, 2.196e-05, 0.1943, 0.07685, 0.1797, 0.07677, 0.1758, 2.196e-05, 0.1866, 8.512e-05, 0.3173, 0.07699, 0.3039, 0.07685, 0.2963, 8.517e-05, 0.3063, 0.000187, 0.0118, 0.07698, 0.0, 0.07716, 0.01389, 0.0003166, 0.02268, 0.0001815, 0.1349, 0.07685, 0.1215, 0.07698, 0.1324, 0.0001815, 0.1424, 8.132e-05, 0.2591, 0.07676, 0.2446, 0.07685, 0.252, 8.142e-05, 0.2629, 2.008e-05, 0.3991, 0.07677, 0.384, 0.07674, 0.3839, 0.0, 0.3951, 2.196e-05, 0.08459, 0.07685, 0.07006, 0.07677, 0.06612, 2.196e-05, 0.07696, 8.512e-05, 0.2076, 0.07699, 0.1943, 0.07685, 0.1866, 8.512e-05, 0.1966, 0.0001869, 0.329, 0.07717, 0.3173, 0.07699, 0.3063, 0.000187, 0.315, 0.0003237, 0.02523, 0.07685, 0.0118, 0.07698, 0.02268, 0.0001815, 0.0327, 8.127e-05, 0.1495, 0.07676, 0.1349, 0.07685, 0.1424, 8.132e-05, 0.1532, 2.003e-05, 0.2743, 0.07674, 0.2591, 0.07676, 0.2629, 2.008e-05, 0.2742, 0.0, 0.8452, 0.544, 0.8542, 0.5439, 0.8542, 0.6329, 0.8452, 0.633, 0.2193, 0.07717, 0.2076, 0.07699, 0.1966, 0.0001869, 0.2053, 0.0003236, 0.09796, 0.07699, 0.08459, 0.07685, 0.07696, 8.512e-05, 0.08693, 0.000187, 0.4541, 0.6, 0.4593, 0.6055, 0.4515, 0.61, 0.4452, 0.6034, 0.4593, 0.6055, 0.4659, 0.6102, 0.4595, 0.6156, 0.4515, 0.61, 0.4659, 0.6102, 0.4737, 0.6138, 0.469, 0.6201, 0.4595, 0.6156, 0.4737, 0.6138, 0.4824, 0.6163, 0.4794, 0.6231, 0.469, 0.6201, 0.4824, 0.6163, 0.4915, 0.6176, 0.4906, 0.6247, 0.4794, 0.6231, 0.4915, 0.6176, 0.5009, 0.6176, 0.5019, 0.6247, 0.4906, 0.6247, 0.5009, 0.6176, 0.5101, 0.6163, 0.513, 0.6231, 0.5019, 0.6247, 0.5101, 0.6163, 0.5187, 0.6138, 0.5235, 0.6201, 0.513, 0.6231, 0.5187, 0.6138, 0.5265, 0.6102, 0.5329, 0.6156, 0.5235, 0.6201, 0.5265, 0.6102, 0.5331, 0.6055, 0.5409, 0.61, 0.5329, 0.6156, 0.5331, 0.6055, 0.5383, 0.6, 0.5472, 0.6034, 0.5409, 0.61, 0.5383, 0.6, 0.5419, 0.594, 0.5516, 0.596, 0.5472, 0.6034, 0.5419, 0.594, 0.5437, 0.5875, 0.5538, 0.5882, 0.5516, 0.596, 0.5437, 0.5875, 0.5437, 0.5809, 0.5538, 0.5802, 0.5538, 0.5882, 0.5437, 0.5809, 0.5419, 0.5745, 0.5516, 0.5724, 0.5538, 0.5802, 0.5419, 0.5745, 0.5383, 0.5684, 0.5472, 0.565, 0.5516, 0.5724, 0.5383, 0.5684, 0.5331, 0.5629, 0.5409, 0.5584, 0.5472, 0.565, 0.5331, 0.5629, 0.5265, 0.5582, 0.5329, 0.5528, 0.5409, 0.5584, 0.5265, 0.5582, 0.5187, 0.5546, 0.5235, 0.5483, 0.5329, 0.5528, 0.5187, 0.5546, 0.5101, 0.5521, 0.513, 0.5453, 0.5235, 0.5483, 0.5101, 0.5521, 0.5009, 0.5508, 0.5019, 0.5437, 0.513, 0.5453, 0.5009, 0.5508, 0.4915, 0.5508, 0.4906, 0.5437, 0.5019, 0.5437, 0.4915, 0.5508, 0.4824, 0.5521, 0.4794, 0.5453, 0.4906, 0.5437, 0.4824, 0.5521, 0.4737, 0.5546, 0.469, 0.5483, 0.4794, 0.5453, 0.4737, 0.5546, 0.4659, 0.5582, 0.4595, 0.5528, 0.469, 0.5483, 0.4659, 0.5582, 0.4593, 0.5629, 0.4515, 0.5584, 0.4595, 0.5528, 0.4593, 0.5629, 0.4541, 0.5684, 0.4452, 0.565, 0.4515, 0.5584, 0.4541, 0.5684, 0.4505, 0.5745, 0.4409, 0.5724, 0.4452, 0.565, 0.4505, 0.5745, 0.4487, 0.5809, 0.4387, 0.5802, 0.4409, 0.5724, 0.4487, 0.5809, 0.4487, 0.5875, 0.4387, 0.5882, 0.4387, 0.5802, 0.4487, 0.5875, 0.4505, 0.594, 0.4409, 0.596, 0.4387, 0.5882, 0.4505, 0.594, 0.4541, 0.6, 0.4452, 0.6034, 0.4409, 0.596, 0.7139, 0.8197, 0.7052, 0.8222, 0.7043, 0.82, 0.7123, 0.8176, 0.8852, 0.5439, 0.8941, 0.544, 0.8941, 0.633, 0.8852, 0.6329, 0.8359, 0.544, 0.8452, 0.544, 0.8452, 0.633, 0.8359, 0.633, 0.8769, 0.5438, 0.8852, 0.5439, 0.8852, 0.6329, 0.8769, 0.6328, 0.8266, 0.544, 0.8359, 0.544, 0.8359, 0.633, 0.8266, 0.633, 0.8697, 0.5437, 0.8769, 0.5438, 0.8769, 0.6328, 0.8697, 0.6327, 0.8176, 0.5439, 0.8266, 0.544, 0.8266, 0.633, 0.8176, 0.6329, 0.6744, 0.6329, 0.6672, 0.633, 0.6672, 0.544, 0.6744, 0.5439, 0.7685, 0.6327, 0.7592, 0.6327, 0.7592, 0.5437, 0.7685, 0.5437, 0.8094, 0.5438, 0.8176, 0.5439, 0.8176, 0.6329, 0.8094, 0.6328, 0.6827, 0.6328, 0.6744, 0.6329, 0.6744, 0.5439, 0.6827, 0.5438, 0.7778, 0.6327, 0.7685, 0.6327, 0.7685, 0.5437, 0.7778, 0.5437, 0.8022, 0.5437, 0.8094, 0.5438, 0.8094, 0.6328, 0.8022, 0.6327, 0.6917, 0.6327, 0.6827, 0.6328, 0.6827, 0.5438, 0.6917, 0.5437, 0.7868, 0.6328, 0.7778, 0.6327, 0.7778, 0.5437, 0.7868, 0.5438, 0.7419, 0.6329, 0.7347, 0.633, 0.7347, 0.544, 0.7419, 0.5439, 0.701, 0.6327, 0.6917, 0.6327, 0.6917, 0.5437, 0.701, 0.5437, 0.795, 0.6329, 0.7868, 0.6328, 0.7868, 0.5438, 0.795, 0.5439, 0.7502, 0.6328, 0.7419, 0.6329, 0.7419, 0.5439, 0.7502, 0.5438, 0.7103, 0.6327, 0.701, 0.6327, 0.701, 0.5437, 0.7103, 0.5437, 0.8022, 0.633, 0.795, 0.6329, 0.795, 0.5439, 0.8022, 0.544, 0.7592, 0.6327, 0.7502, 0.6328, 0.7502, 0.5438, 0.7592, 0.5437, 0.7192, 0.6328, 0.7103, 0.6327, 0.7103, 0.5437, 0.7192, 0.5438, 0.93, 0.5438, 0.9372, 0.5437, 0.9372, 0.6327, 0.93, 0.6328, 0.7275, 0.6329, 0.7192, 0.6328, 0.7192, 0.5438, 0.7275, 0.5439, 0.9217, 0.5439, 0.93, 0.5438, 0.93, 0.6328, 0.9217, 0.6329, 0.7347, 0.633, 0.7275, 0.6329, 0.7275, 0.5439, 0.7347, 0.544, 0.9127, 0.544, 0.9217, 0.5439, 0.9217, 0.6329, 0.9127, 0.633, 0.8625, 0.5438, 0.8697, 0.5437, 0.8697, 0.6327, 0.8625, 0.6328, 0.9034, 0.544, 0.9127, 0.544, 0.9127, 0.633, 0.9034, 0.633, 0.8542, 0.5439, 0.8625, 0.5438, 0.8625, 0.6328, 0.8542, 0.6329, 0.8941, 0.544, 0.9034, 0.544, 0.9034, 0.633, 0.8941, 0.633, 0.8348, 0.0, 0.8348, 0.2719, 0.7871, 0.2718, 0.7027, 0.09726, 0.3991, 0.4279, 0.384, 0.4279, 0.384, 0.4279, 0.3991, 0.4279, 0.4136, 0.1561, 0.4136, 0.428, 0.3991, 0.4279, 0.3991, 0.1561, 0.427, 0.1563, 0.427, 0.4281, 0.4136, 0.428, 0.4136, 0.1561, 0.4387, 0.1565, 0.4387, 0.4283, 0.427, 0.4281, 0.427, 0.1563, 0.0118, 0.1563, 0.0118, 0.4281, 7.858e-08, 0.4283, 2.773e-08, 0.1565, 0.02524, 0.1561, 0.02524, 0.428, 0.0118, 0.4281, 0.0118, 0.1563, 0.0398, 0.1561, 0.0398, 0.4279, 0.02524, 0.428, 0.02524, 0.1561, 0.9639, 0.2719, 0.9639, 0.5437, 0.8333, 0.4469, 0.9177, 0.2721, 0.07006, 0.1561, 0.07006, 0.4279, 0.05494, 0.4279, 0.05494, 0.156, 0.08459, 0.1561, 0.08459, 0.428, 0.07006, 0.4279, 0.07006, 0.1561, 0.09796, 0.1563, 0.09796, 0.4281, 0.08459, 0.428, 0.08459, 0.1561, 0.1097, 0.1565, 0.1097, 0.4283, 0.09796, 0.4281, 0.09796, 0.1563, 0.1215, 0.1563, 0.1215, 0.4281, 0.1097, 0.4283, 0.1097, 0.1565, 0.1349, 0.1561, 0.1349, 0.428, 0.1215, 0.4281, 0.1215, 0.1563, 0.1495, 0.1561, 0.1495, 0.4279, 0.1349, 0.428, 0.1349, 0.1561, 0.5707, 0.2719, 0.5707, 0.5437, 0.523, 0.5437, 0.4387, 0.3691, 0.1797, 0.1561, 0.1797, 0.4279, 0.1646, 0.4279, 0.1646, 0.156, 0.1943, 0.1561, 0.1943, 0.428, 0.1797, 0.4279, 0.1797, 0.1561, 0.2076, 0.1563, 0.2076, 0.4281, 0.1943, 0.428, 0.1943, 0.1561, 0.2193, 0.1565, 0.2193, 0.4283, 0.2076, 0.4281, 0.2076, 0.1563, 0.2311, 0.1563, 0.2311, 0.4281, 0.2193, 0.4283, 0.2193, 0.1565, 0.2446, 0.1561, 0.2446, 0.428, 0.2311, 0.4281, 0.2311, 0.1563, 0.2591, 0.1561, 0.2591, 0.4279, 0.2446, 0.428, 0.2446, 0.1561, 0.7027, 0.0, 0.7027, 0.2719, 0.655, 0.2718, 0.5707, 0.09726, 0.2894, 0.1561, 0.2894, 0.4279, 0.2743, 0.4279, 0.2743, 0.156, 0.3039, 0.1561, 0.3039, 0.428, 0.2894, 0.4279, 0.2894, 0.1561, 0.3173, 0.1563, 0.3173, 0.4281, 0.3039, 0.428, 0.3039, 0.1561, 0.329, 0.1565, 0.329, 0.4283, 0.3173, 0.4281, 0.3173, 0.1563, 0.3408, 0.1563, 0.3408, 0.4281, 0.329, 0.4283, 0.329, 0.1565, 0.3542, 0.1561, 0.3542, 0.428, 0.3408, 0.4281, 0.3408, 0.1563, 0.8348, 0.2719, 0.8348, 0.0, 0.8348, 0.0, 0.8348, 0.2719, 0.3688, 0.07676, 0.3688, 0.1561, 0.3542, 0.1561, 0.3542, 0.07685, 0.3542, 0.07685, 0.3542, 0.1561, 0.3408, 0.1563, 0.3408, 0.07698, 0.3408, 0.07698, 0.3408, 0.1563, 0.329, 0.1565, 0.329, 0.07716, 0.329, 0.07717, 0.329, 0.1565, 0.3173, 0.1563, 0.3173, 0.07699, 0.3173, 0.07699, 0.3173, 0.1563, 0.3039, 0.1561, 0.3039, 0.07685, 0.3039, 0.07685, 0.3039, 0.1561, 0.2894, 0.1561, 0.2894, 0.07677, 0.2894, 0.07677, 0.2894, 0.1561, 0.2743, 0.156, 0.2743, 0.07674, 0.2743, 0.07674, 0.2743, 0.156, 0.2591, 0.1561, 0.2591, 0.07676, 0.2591, 0.07676, 0.2591, 0.1561, 0.2446, 0.1561, 0.2446, 0.07685, 0.2446, 0.07685, 0.2446, 0.1561, 0.2311, 0.1563, 0.2311, 0.07698, 0.2311, 0.07698, 0.2311, 0.1563, 0.2193, 0.1565, 0.2193, 0.07716, 0.2193, 0.07717, 0.2193, 0.1565, 0.2076, 0.1563, 0.2076, 0.07699, 0.2076, 0.07699, 0.2076, 0.1563, 0.1943, 0.1561, 0.1943, 0.07685, 0.1943, 0.07685, 0.1943, 0.1561, 0.1797, 0.1561, 0.1797, 0.07677, 0.1797, 0.07677, 0.1797, 0.1561, 0.1646, 0.156, 0.1646, 0.07674, 0.1646, 0.07674, 0.1646, 0.156, 0.1495, 0.1561, 0.1495, 0.07676, 0.1495, 0.07676, 0.1495, 0.1561, 0.1349, 0.1561, 0.1349, 0.07685, 0.1349, 0.07685, 0.1349, 0.1561, 0.1215, 0.1563, 0.1215, 0.07698, 0.1215, 0.07698, 0.1215, 0.1563, 0.1097, 0.1565, 0.1097, 0.07716, 0.1097, 0.07717, 0.1097, 0.1565, 0.09796, 0.1563, 0.09796, 0.07699, 0.09796, 0.07699, 0.09796, 0.1563, 0.08459, 0.1561, 0.08459, 0.07685, 0.08459, 0.07685, 0.08459, 0.1561, 0.07006, 0.1561, 0.07006, 0.07677, 0.07006, 0.07677, 0.07006, 0.1561, 0.05494, 0.156, 0.05494, 0.07674, 0.05494, 0.07674, 0.05494, 0.156, 0.0398, 0.1561, 0.0398, 0.07676, 0.0398, 0.07676, 0.0398, 0.1561, 0.02524, 0.1561, 0.02523, 0.07685, 0.02523, 0.07685, 0.02524, 0.1561, 0.0118, 0.1563, 0.0118, 0.07698, 0.0118, 0.07698, 0.0118, 0.1563, 2.773e-08, 0.1565, 0.0, 0.07716, 0.4387, 0.07717, 0.4387, 0.1565, 0.427, 0.1563, 0.427, 0.07699, 0.427, 0.07699, 0.427, 0.1563, 0.4136, 0.1561, 0.4136, 0.07685, 0.4136, 0.07685, 0.4136, 0.1561, 0.3991, 0.1561, 0.3991, 0.07677, 0.3991, 0.07677, 0.3991, 0.1561, 0.384, 0.156, 0.384, 0.07674, 0.384, 0.07674, 0.384, 0.156, 0.3688, 0.1561, 0.3688, 0.07676, 0.384, 0.4279, 0.3688, 0.4279, 0.3641, 0.3283, 0.7027, 0.09726, 0.7871, 0.2718, 0.7871, 0.2718, 0.7027, 0.09726, 0.4823, 0.5263, 0.4674, 0.5244, 0.4823, 0.4926, 0.9654, 0.0, 0.9654, 0.2719, 0.8348, 0.1751, 0.9191, 0.000209, 0.5538, 0.5452, 0.5688, 0.5437, 0.5688, 0.5772, 0.1646, 0.4279, 0.1495, 0.4279, 0.1447, 0.3283, 0.2743, 0.4279, 0.2591, 0.4279, 0.2544, 0.3283, 0.8333, 0.2719, 0.8333, 0.5437, 0.7027, 0.4469, 0.7871, 0.2721, 0.5963, 0.5237, 0.5811, 0.5237, 0.5877, 0.4906, 0.5969, 0.523, 0.5817, 0.523, 0.5884, 0.4899, 0.05494, 0.4279, 0.0398, 0.4279, 0.03504, 0.3283, 0.5707, 0.0, 0.5707, 0.2719, 0.523, 0.2718, 0.4387, 0.09726, 0.2453, 0.8183, 0.2543, 0.8182, 0.2604, 0.8774, 0.2542, 0.8775, 0.2671, 0.8774, 0.2741, 0.8774, 0.2739, 1.0, 0.9654, 0.05696, 0.9923, 0.0, 0.9923, 0.06741, 0.2374, 0.8184, 0.2453, 0.8183, 0.2542, 0.8775, 0.2488, 0.8776, 0.03496, 0.8182, 0.0447, 0.8181, 0.04777, 0.8774, 0.04106, 0.8774, 0.1933, 0.8183, 0.2011, 0.8184, 0.1896, 0.8776, 0.1842, 0.8775, 0.02597, 0.8183, 0.03496, 0.8182, 0.04106, 0.8774, 0.03487, 0.8775, 0.1843, 0.8182, 0.1933, 0.8183, 0.1842, 0.8775, 0.1781, 0.8774, 0.01809, 0.8184, 0.02597, 0.8183, 0.03487, 0.8775, 0.02943, 0.8776, 0.1746, 0.8182, 0.1843, 0.8182, 0.1781, 0.8774, 0.1714, 0.8774, 0.364, 0.8182, 0.3737, 0.8181, 0.3768, 0.8774, 0.3701, 0.8774, 0.4126, 0.8183, 0.4204, 0.8184, 0.409, 0.8776, 0.4036, 0.8775, 0.1645, 0.8181, 0.1746, 0.8182, 0.1714, 0.8774, 0.1644, 0.8774, 0.355, 0.8183, 0.364, 0.8182, 0.3701, 0.8774, 0.3639, 0.8775, 0.4037, 0.8182, 0.4126, 0.8183, 0.4036, 0.8775, 0.3974, 0.8774, 0.9639, 0.3506, 0.9915, 0.3397, 0.9915, 0.4074, 0.3471, 0.8184, 0.355, 0.8183, 0.3639, 0.8775, 0.3584, 0.8776, 0.3939, 0.8182, 0.4037, 0.8182, 0.3974, 0.8774, 0.3907, 0.8774, 0.1446, 0.8182, 0.1544, 0.8181, 0.1574, 0.8774, 0.1507, 0.8774, 0.3029, 0.8183, 0.3108, 0.8184, 0.2993, 0.8776, 0.2939, 0.8775, 0.3838, 0.8181, 0.3939, 0.8182, 0.3907, 0.8774, 0.3838, 0.8774, 0.1356, 0.8183, 0.1446, 0.8182, 0.1507, 0.8774, 0.1445, 0.8775, 0.294, 0.8182, 0.3029, 0.8183, 0.2939, 0.8775, 0.2878, 0.8774, 0.3838, 0.8774, 0.3768, 0.8774, 0.3755, 0.8175, 0.1278, 0.8184, 0.1356, 0.8183, 0.1445, 0.8775, 0.1391, 0.8776, 0.2843, 0.8182, 0.294, 0.8182, 0.2878, 0.8774, 0.2811, 0.8774, 0.08359, 0.8183, 0.09142, 0.8184, 0.07997, 0.8776, 0.07458, 0.8775, 0.2742, 0.8181, 0.2843, 0.8182, 0.2811, 0.8774, 0.2741, 0.8774, 0.07465, 0.8182, 0.08359, 0.8183, 0.07458, 0.8775, 0.06841, 0.8774, 0.05475, 0.8774, 0.04777, 0.8774, 0.04648, 0.8175, 0.06493, 0.8182, 0.07465, 0.8182, 0.06841, 0.8774, 0.06172, 0.8774, 0.2543, 0.8182, 0.264, 0.8181, 0.2671, 0.8774, 0.2604, 0.8774, 0.05482, 0.8181, 0.06493, 0.8182, 0.06172, 0.8774, 0.05475, 0.8774, 0.06172, 0.8774, 0.06841, 0.8774, 0.05459, 1.0, 0.2604, 0.8774, 0.2671, 0.8774, 0.2739, 1.0, 0.05475, 0.8774, 0.06172, 0.8774, 0.05459, 1.0, 0.2542, 0.8775, 0.2604, 0.8774, 0.2739, 1.0, 0.04777, 0.8774, 0.05475, 0.8774, 0.05459, 1.0, 0.2488, 0.8776, 0.2542, 0.8775, 0.2739, 1.0, 0.04106, 0.8774, 0.04777, 0.8774, 0.05459, 1.0, 0.1842, 0.8775, 0.1896, 0.8776, 0.1643, 1.0, 0.03487, 0.8775, 0.04106, 0.8774, 0.05459, 1.0, 0.1781, 0.8774, 0.1842, 0.8775, 0.1643, 1.0, 0.02943, 0.8776, 0.03487, 0.8775, 0.05459, 1.0, 0.1714, 0.8774, 0.1781, 0.8774, 0.1643, 1.0, 0.3701, 0.8774, 0.3768, 0.8774, 0.3836, 1.0, 0.4036, 0.8775, 0.409, 0.8776, 0.3836, 1.0, 0.1644, 0.8774, 0.1714, 0.8774, 0.1643, 1.0, 0.3639, 0.8775, 0.3701, 0.8774, 0.3836, 1.0, 0.3974, 0.8774, 0.4036, 0.8775, 0.3836, 1.0, 0.1574, 0.8774, 0.1644, 0.8774, 0.1643, 1.0, 0.3584, 0.8776, 0.3639, 0.8775, 0.3836, 1.0, 0.3907, 0.8774, 0.3974, 0.8774, 0.3836, 1.0, 0.1507, 0.8774, 0.1574, 0.8774, 0.1643, 1.0, 0.2939, 0.8775, 0.2993, 0.8776, 0.2739, 1.0, 0.3838, 0.8774, 0.3907, 0.8774, 0.3836, 1.0, 0.1445, 0.8775, 0.1507, 0.8774, 0.1643, 1.0, 0.2878, 0.8774, 0.2939, 0.8775, 0.2739, 1.0, 0.3768, 0.8774, 0.3838, 0.8774, 0.3836, 1.0, 0.1391, 0.8776, 0.1445, 0.8775, 0.1643, 1.0, 0.2811, 0.8774, 0.2878, 0.8774, 0.2739, 1.0, 0.07458, 0.8775, 0.07997, 0.8776, 0.05459, 1.0, 0.2741, 0.8774, 0.2811, 0.8774, 0.2739, 1.0, 0.06841, 0.8774, 0.07458, 0.8775, 0.05459, 1.0, 0.9915, 0.4752, 0.9639, 0.4184, 0.9915, 0.4074, 0.9654, 0.1244, 0.9923, 0.06741, 0.9923, 0.1348, 0.0, 0.0, 0.0, 0.0, 0.0, 0.0, 0.0, 0.0, 0.0, 0.0, 0.0, 0.0, 0.0, 0.0, 0.0, 0.0, 0.0, 0.0, 0.1644, 0.8774, 0.1574, 0.8774, 0.1562, 0.8175, 0.9639, 0.2828, 0.9915, 0.2719, 0.9915, 0.3397, 0.9654, 0.1918, 0.9923, 0.1348, 0.9923, 0.2022, 0.2741, 0.8774, 0.2671, 0.8774, 0.2658, 0.8175, 0.9639, 0.4862, 0.9915, 0.4752, 0.9915, 0.543, 0.9654, 0.2592, 0.9923, 0.2022, 0.9923, 0.2696, 0.0, 0.0, 0.0, 0.0, 0.0, 0.0, 0.0, 0.0, 0.6867, 0.7567, 0.6961, 0.7567, 0.6957, 0.759, 0.687, 0.759, 0.7217, 0.8161, 0.7139, 0.8197, 0.7123, 0.8176, 0.7195, 0.8142, 0.6775, 0.758, 0.6867, 0.7567, 0.687, 0.759, 0.6785, 0.7602, 0.7283, 0.8114, 0.7217, 0.8161, 0.7195, 0.8142, 0.7257, 0.8099, 0.6689, 0.7605, 0.6775, 0.758, 0.6785, 0.7602, 0.6705, 0.7626, 0.7335, 0.8059, 0.7283, 0.8114, 0.7257, 0.8099, 0.7305, 0.8048, 0.6439, 0.7934, 0.6439, 0.7868, 0.6472, 0.787, 0.6472, 0.7932, 0.6611, 0.7641, 0.6689, 0.7605, 0.6705, 0.7626, 0.6632, 0.766, 0.7371, 0.7999, 0.7335, 0.8059, 0.7305, 0.8048, 0.7338, 0.7992, 0.6457, 0.7999, 0.6439, 0.7934, 0.6472, 0.7932, 0.6489, 0.7992, 0.6545, 0.7688, 0.6611, 0.7641, 0.6632, 0.766, 0.6571, 0.7703, 0.7389, 0.7934, 0.7371, 0.7999, 0.7338, 0.7992, 0.7355, 0.7932, 0.6493, 0.8059, 0.6457, 0.7999, 0.6489, 0.7992, 0.6522, 0.8048, 0.6493, 0.7743, 0.6545, 0.7688, 0.6571, 0.7703, 0.6522, 0.7754, 0.7389, 0.7868, 0.7389, 0.7934, 0.7355, 0.7932, 0.7355, 0.787, 0.6545, 0.8114, 0.6493, 0.8059, 0.6522, 0.8048, 0.6571, 0.8099, 0.6457, 0.7804, 0.6493, 0.7743, 0.6522, 0.7754, 0.6489, 0.781, 0.7371, 0.7804, 0.7389, 0.7868, 0.7355, 0.787, 0.7338, 0.781, 0.6611, 0.8161, 0.6545, 0.8114, 0.6571, 0.8099, 0.6632, 0.8142, 0.6439, 0.7868, 0.6457, 0.7804, 0.6489, 0.781, 0.6472, 0.787, 0.7335, 0.7743, 0.7371, 0.7804, 0.7338, 0.781, 0.7305, 0.7754, 0.6689, 0.8197, 0.6611, 0.8161, 0.6632, 0.8142, 0.6705, 0.8176, 0.7283, 0.7688, 0.7335, 0.7743, 0.7305, 0.7754, 0.7257, 0.7703, 0.6775, 0.8222, 0.6689, 0.8197, 0.6705, 0.8176, 0.6785, 0.82, 0.7217, 0.7641, 0.7283, 0.7688, 0.7257, 0.7703, 0.7195, 0.766, 0.6867, 0.8235, 0.6775, 0.8222, 0.6785, 0.82, 0.687, 0.8212, 0.7139, 0.7605, 0.7217, 0.7641, 0.7195, 0.766, 0.7123, 0.7626, 0.6961, 0.8235, 0.6867, 0.8235, 0.687, 0.8212, 0.6957, 0.8212, 0.7052, 0.758, 0.7139, 0.7605, 0.7123, 0.7626, 0.7043, 0.7602, 0.7052, 0.8222, 0.6961, 0.8235, 0.6957, 0.8212, 0.7043, 0.82, 0.6961, 0.7567, 0.7052, 0.758, 0.7043, 0.7602, 0.6957, 0.759, 0.5329, 0.7132, 0.5242, 0.7132, 0.5242, 0.6247, 0.5329, 0.6247, 0.0, 0.0, 0.0, 0.0, 0.0, 0.0, 0.0, 0.0, 0.0, 0.0, 0.0, 0.0, 0.0, 0.0, 0.0, 0.0, 0.0, 0.0, 0.0, 0.0, 0.0, 0.0, 0.0, 0.0, 0.0, 0.0, 0.0, 0.0, 0.0, 0.0, 0.0, 0.0, 0.0, 0.0, 0.0, 0.0, 0.0, 0.0, 0.0, 0.0, 0.0, 0.0, 0.0, 0.0, 0.0, 0.0, 0.0, 0.0, 0.0, 0.0, 0.0, 0.0, 0.0, 0.0, 0.0, 0.0, 0.0, 0.0, 0.0, 0.0, 0.0, 0.0, 0.0, 0.0, 0.0, 0.0, 0.0, 0.0, 0.0, 0.0, 0.0, 0.0, 0.0, 0.0, 0.0, 0.0, 0.0, 0.0, 0.0, 0.0, 0.0, 0.0, 0.0, 0.0, 0.0, 0.0, 0.0, 0.0, 0.0, 0.0, 0.0, 0.0, 0.0, 0.0, 0.0, 0.0, 0.0, 0.0, 0.0, 0.0, 0.0, 0.0, 0.0, 0.0, 0.0, 0.0, 0.0, 0.0, 0.0, 0.0, 0.0, 0.0, 0.0, 0.0, 0.0, 0.0, 0.0, 0.0, 0.0, 0.0, 0.0, 0.0, 0.0, 0.0, 0.0, 0.0, 0.0, 0.0, 0.0, 0.0, 0.0, 0.0, 0.0, 0.0, 0.0, 0.0, 0.0, 0.0, 0.0, 0.0, 0.0, 0.0, 0.0, 0.0, 0.0, 0.0, 0.0, 0.0, 0.0, 0.0, 0.0, 0.0, 0.0, 0.0, 0.0, 0.0, 0.0, 0.0, 0.0, 0.0, 0.0, 0.0, 0.0, 0.0, 0.0, 0.0, 0.0, 0.0, 0.0, 0.0, 0.0, 0.0, 0.0, 0.0, 0.0, 0.0, 0.0, 0.0, 0.0, 0.0, 0.0, 0.0, 0.0, 0.0, 0.0, 0.0, 0.0, 0.0, 0.0, 0.0, 0.0, 0.0, 0.0, 0.0, 0.0, 0.0, 0.0, 0.0, 0.0, 0.0, 0.0, 0.0, 0.0, 0.0, 0.0, 0.0, 0.0, 0.0, 0.0, 0.0, 0.0, 0.0, 0.0, 0.0, 0.0, 0.0, 0.0, 0.0, 0.0, 0.0, 0.0, 0.0, 0.0, 0.0, 0.0, 0.0, 0.0, 0.0, 0.0, 0.0, 0.0, 0.0, 0.0, 0.0, 0.0, 0.0, 0.0, 0.0, 0.0, 0.0, 0.0, 0.0, 0.0, 0.0, 0.0, 0.0, 0.0, 0.0, 0.6481, 0.6731, 0.6464, 0.6671, 0.659, 0.6662, 0.6602, 0.6705, 0.9933, 0.6324, 0.9856, 0.6323, 0.9856, 0.5438, 0.9933, 0.5439, 0.5415, 0.7132, 0.5329, 0.7132, 0.5329, 0.6247, 0.5415, 0.6247, 1.0, 0.6325, 0.9933, 0.6324, 0.9933, 0.5439, 1.0, 0.544, 0.5498, 0.7132, 0.5415, 0.7132, 0.5415, 0.6247, 0.5498, 0.6248, 0.5064, 0.8141, 0.4996, 0.8142, 0.4996, 0.7257, 0.5064, 0.7256, 0.4701, 0.7132, 0.4615, 0.7132, 0.4615, 0.6247, 0.4701, 0.6247, 0.5575, 0.7133, 0.5498, 0.7132, 0.5498, 0.6248, 0.5575, 0.6248, 0.5141, 0.814, 0.5064, 0.8141, 0.5064, 0.7256, 0.5141, 0.7255, 0.4788, 0.7132, 0.4701, 0.7132, 0.4701, 0.6247, 0.4788, 0.6247, 0.5642, 0.7134, 0.5575, 0.7133, 0.5575, 0.6248, 0.5642, 0.6249, 0.5224, 0.8139, 0.5141, 0.814, 0.5141, 0.7255, 0.5224, 0.7255, 0.4871, 0.7132, 0.4788, 0.7132, 0.4788, 0.6247, 0.4871, 0.6248, 0.4454, 0.7133, 0.4387, 0.7134, 0.4387, 0.6249, 0.4454, 0.6248, 0.5311, 0.8139, 0.5224, 0.8139, 0.5224, 0.7255, 0.5311, 0.7254, 0.4947, 0.7133, 0.4871, 0.7132, 0.4871, 0.6248, 0.4947, 0.6248, 0.4531, 0.7132, 0.4454, 0.7133, 0.4454, 0.6248, 0.4531, 0.6247, 0.5397, 0.8139, 0.5311, 0.8139, 0.5311, 0.7254, 0.5397, 0.7255, 0.5014, 0.7134, 0.4947, 0.7133, 0.4947, 0.6248, 0.5014, 0.6249, 0.4615, 0.7132, 0.4531, 0.7132, 0.4531, 0.6247, 0.4615, 0.6247, 0.548, 0.814, 0.5397, 0.8139, 0.5397, 0.7255, 0.548, 0.7255, 0.944, 0.6324, 0.9372, 0.6325, 0.9372, 0.544, 0.944, 0.5439, 0.5557, 0.8141, 0.548, 0.814, 0.548, 0.7255, 0.5557, 0.7256, 0.9517, 0.6323, 0.944, 0.6324, 0.944, 0.5439, 0.9517, 0.5438, 0.5624, 0.8142, 0.5557, 0.8141, 0.5557, 0.7256, 0.5624, 0.7257, 0.96, 0.6322, 0.9517, 0.6323, 0.9517, 0.5438, 0.96, 0.5437, 0.5082, 0.7133, 0.5014, 0.7134, 0.5014, 0.6249, 0.5082, 0.6248, 0.9687, 0.6322, 0.96, 0.6322, 0.96, 0.5437, 0.9687, 0.5437, 0.5159, 0.7132, 0.5082, 0.7133, 0.5082, 0.6248, 0.5159, 0.6247, 0.9773, 0.6322, 0.9687, 0.6322, 0.9687, 0.5437, 0.9773, 0.5437, 0.5242, 0.7132, 0.5159, 0.7132, 0.5159, 0.6247, 0.5242, 0.6247, 0.9856, 0.6323, 0.9773, 0.6322, 0.9773, 0.5437, 0.9856, 0.5438, 0.7974, 0.6799, 0.792, 0.6799, 0.788, 0.633, 0.7917, 0.633, 0.6562, 0.6442, 0.6624, 0.6399, 0.6704, 0.6468, 0.666, 0.6499, 0.7347, 0.6671, 0.733, 0.6731, 0.7208, 0.6705, 0.7221, 0.6662, 0.6514, 0.6788, 0.6481, 0.6731, 0.6602, 0.6705, 0.6626, 0.6746, 0.6514, 0.6493, 0.6562, 0.6442, 0.666, 0.6499, 0.6626, 0.6535, 0.7347, 0.661, 0.7347, 0.6671, 0.7221, 0.6662, 0.7221, 0.6619, 0.6562, 0.6838, 0.6514, 0.6788, 0.6626, 0.6746, 0.666, 0.6782, 0.6481, 0.655, 0.6514, 0.6493, 0.6626, 0.6535, 0.6602, 0.6576, 0.733, 0.655, 0.7347, 0.661, 0.7221, 0.6619, 0.7208, 0.6576, 0.6624, 0.6882, 0.6562, 0.6838, 0.666, 0.6782, 0.6704, 0.6813, 0.6464, 0.661, 0.6481, 0.655, 0.6602, 0.6576, 0.659, 0.6619, 0.7297, 0.6493, 0.733, 0.655, 0.7208, 0.6576, 0.7185, 0.6535, 0.6696, 0.6916, 0.6624, 0.6882, 0.6704, 0.6813, 0.6756, 0.6837, 0.6464, 0.6671, 0.6464, 0.661, 0.659, 0.6619, 0.659, 0.6662, 0.7248, 0.6442, 0.7297, 0.6493, 0.7185, 0.6535, 0.715, 0.6499, 0.6776, 0.6939, 0.6696, 0.6916, 0.6756, 0.6837, 0.6813, 0.6854, 0.7187, 0.6399, 0.7248, 0.6442, 0.715, 0.6499, 0.7106, 0.6468, 0.6862, 0.6951, 0.6776, 0.6939, 0.6813, 0.6854, 0.6874, 0.6862, 0.7114, 0.6365, 0.7187, 0.6399, 0.7106, 0.6468, 0.7055, 0.6444, 0.6949, 0.6951, 0.6862, 0.6951, 0.6874, 0.6862, 0.6936, 0.6862, 0.7034, 0.6342, 0.7114, 0.6365, 0.7055, 0.6444, 0.6997, 0.6427, 0.7034, 0.6939, 0.6949, 0.6951, 0.6936, 0.6862, 0.6997, 0.6854, 0.6949, 0.633, 0.7034, 0.6342, 0.6997, 0.6427, 0.6936, 0.6419, 0.7114, 0.6916, 0.7034, 0.6939, 0.6997, 0.6854, 0.7055, 0.6837, 0.6862, 0.633, 0.6949, 0.633, 0.6936, 0.6419, 0.6874, 0.6419, 0.7187, 0.6882, 0.7114, 0.6916, 0.7055, 0.6837, 0.7106, 0.6813, 0.6776, 0.6342, 0.6862, 0.633, 0.6874, 0.6419, 0.6813, 0.6427, 0.7248, 0.6838, 0.7187, 0.6882, 0.7106, 0.6813, 0.715, 0.6782, 0.6696, 0.6365, 0.6776, 0.6342, 0.6813, 0.6427, 0.6756, 0.6444, 0.7297, 0.6788, 0.7248, 0.6838, 0.715, 0.6782, 0.7185, 0.6746, 0.6624, 0.6399, 0.6696, 0.6365, 0.6756, 0.6444, 0.6704, 0.6468, 0.733, 0.6731, 0.7297, 0.6788, 0.7185, 0.6746, 0.7208, 0.6705, 0.7738, 0.7913, 0.773, 0.7884, 0.773, 0.7855, 0.7738, 0.7826, 0.7754, 0.7799, 0.7777, 0.7774, 0.7807, 0.7753, 0.7842, 0.7737, 0.7881, 0.7725, 0.7922, 0.772, 0.7964, 0.772, 0.8005, 0.7725, 0.8044, 0.7737, 0.8079, 0.7753, 0.8109, 0.7774, 0.8132, 0.7799, 0.8148, 0.7826, 0.8156, 0.7855, 0.8156, 0.7884, 0.8148, 0.7913, 0.8132, 0.7941, 0.8109, 0.7965, 0.8079, 0.7986, 0.8044, 0.8003, 0.8005, 0.8014, 0.7964, 0.802, 0.7922, 0.802, 0.7881, 0.8014, 0.7842, 0.8003, 0.7807, 0.7986, 0.7777, 0.7965, 0.7754, 0.7941, 0.7677, 0.6799, 0.7622, 0.6799, 0.7679, 0.633, 0.7716, 0.633, 0.8756, 0.6798, 0.8694, 0.6798, 0.8694, 0.633, 0.8736, 0.633, 0.8022, 0.68, 0.7974, 0.6799, 0.7917, 0.633, 0.7949, 0.6331, 0.7737, 0.6798, 0.7677, 0.6799, 0.7716, 0.633, 0.7756, 0.633, 0.8816, 0.6799, 0.8756, 0.6798, 0.8736, 0.633, 0.8776, 0.633, 0.807, 0.6799, 0.8022, 0.68, 0.8094, 0.6331, 0.8127, 0.633, 0.887, 0.6799, 0.8816, 0.6799, 0.8776, 0.633, 0.8813, 0.633, 0.8125, 0.6799, 0.807, 0.6799, 0.8127, 0.633, 0.8164, 0.633, 0.8918, 0.68, 0.887, 0.6799, 0.8813, 0.633, 0.8845, 0.6331, 0.8185, 0.6798, 0.8125, 0.6799, 0.8164, 0.633, 0.8204, 0.633, 0.8966, 0.6799, 0.8918, 0.68, 0.899, 0.6331, 0.9023, 0.633, 0.8246, 0.6798, 0.8185, 0.6798, 0.8204, 0.633, 0.8246, 0.633, 0.9021, 0.6799, 0.8966, 0.6799, 0.9023, 0.633, 0.906, 0.633, 0.8308, 0.6798, 0.8246, 0.6798, 0.8246, 0.633, 0.8288, 0.633, 0.9081, 0.6798, 0.9021, 0.6799, 0.906, 0.633, 0.91, 0.633, 0.8368, 0.6799, 0.8308, 0.6798, 0.8288, 0.633, 0.8328, 0.633, 0.9142, 0.6798, 0.9081, 0.6798, 0.91, 0.633, 0.9142, 0.633, 0.8422, 0.6799, 0.8368, 0.6799, 0.8328, 0.633, 0.8365, 0.633, 0.9204, 0.6798, 0.9142, 0.6798, 0.9142, 0.633, 0.9184, 0.633, 0.847, 0.68, 0.8422, 0.6799, 0.8365, 0.633, 0.8397, 0.6331, 0.9264, 0.6799, 0.9204, 0.6798, 0.9184, 0.633, 0.9224, 0.633, 0.8518, 0.6799, 0.847, 0.68, 0.8542, 0.6331, 0.8575, 0.633, 0.7798, 0.6798, 0.7737, 0.6798, 0.7756, 0.633, 0.7798, 0.633, 0.9318, 0.6799, 0.9264, 0.6799, 0.9224, 0.633, 0.9261, 0.633, 0.8573, 0.6799, 0.8518, 0.6799, 0.8575, 0.633, 0.8612, 0.633, 0.786, 0.6798, 0.7798, 0.6798, 0.7798, 0.633, 0.784, 0.633, 0.9366, 0.68, 0.9318, 0.6799, 0.9261, 0.633, 0.9293, 0.6331, 0.8633, 0.6798, 0.8573, 0.6799, 0.8612, 0.633, 0.8652, 0.633, 0.792, 0.6799, 0.786, 0.6798, 0.784, 0.633, 0.788, 0.633, 0.7622, 0.6799, 0.7574, 0.68, 0.7646, 0.6331, 0.7679, 0.633, 0.8694, 0.6798, 0.8633, 0.6798, 0.8652, 0.633, 0.8694, 0.633, 0.5966, 0.7446, 0.6095, 0.7057, 0.6095, 0.7465, 0.0, 0.0, 0.0, 0.0, 0.0, 0.0, 0.0, 0.0, 0.0, 0.0, 0.0, 0.0, 0.0, 0.0, 0.0, 0.0, 0.5836, 0.7446, 0.5965, 0.7057, 0.5965, 0.7465, 0.6499, 0.7188, 0.6095, 0.7127, 0.6499, 0.7057, 0.624, 0.7596, 0.5836, 0.7526, 0.624, 0.7465, 0.384, 0.4279, 0.3641, 0.3283, 0.3641, 0.3283, 0.384, 0.4279, 0.384, 0.4279, 0.3641, 0.3283, 0.3641, 0.3283, 0.384, 0.4279, 0.4823, 0.4926, 0.4674, 0.5244, 0.4674, 0.5244, 0.4823, 0.4926, 0.384, 0.156, 0.384, 0.4279, 0.384, 0.4279, 0.384, 0.156, 0.7027, 0.2719, 0.7027, 0.5437, 0.5721, 0.4469, 0.6565, 0.2721, 0.7027, 0.09726, 0.7871, 0.2718, 0.7871, 0.2718, 0.7027, 0.09726, 0.4823, 0.4926, 0.4674, 0.5244, 0.4674, 0.5244, 0.4823, 0.4926, 0.384, 0.156, 0.384, 0.4279, 0.384, 0.4279, 0.384, 0.156, 0.3991, 0.1561, 0.3991, 0.4279, 0.384, 0.4279, 0.384, 0.156, 0.3688, 0.4279, 0.3542, 0.428, 0.3542, 0.428, 0.3688, 0.4279, 0.3542, 0.428, 0.3542, 0.1561, 0.3542, 0.1561, 0.3542, 0.428, 0.384, 0.156, 0.3991, 0.1561, 0.3991, 0.1561, 0.384, 0.156, 0.3991, 0.1561, 0.3991, 0.4279, 0.3991, 0.4279, 0.3991, 0.1561, 0.3542, 0.1561, 0.3688, 0.1561, 0.3688, 0.1561, 0.3542, 0.1561, 0.3688, 0.4279, 0.3542, 0.428, 0.3542, 0.428, 0.3688, 0.4279, 0.384, 0.4279, 0.384, 0.156, 0.384, 0.156, 0.384, 0.4279, 0.3688, 0.1561, 0.3688, 0.4279, 0.3542, 0.428, 0.3542, 0.1561, 0.8348, 0.2719, 0.8348, 0.0, 0.8348, 0.0, 0.8348, 0.2719, 0.3542, 0.428, 0.3542, 0.1561, 0.3542, 0.1561, 0.3542, 0.428, 0.3542, 0.1561, 0.3688, 0.1561, 0.3688, 0.1561, 0.3542, 0.1561, 0.3688, 0.1561, 0.3688, 0.4279, 0.3688, 0.4279, 0.3688, 0.1561])
me_cylinder.materials.append(mat_agm12)
me_cylinder.use_remesh_preserve_volume = False
me_cylinder.use_remesh_preserve_attributes = False
me_cylinder.use_mirror_vertex_groups = False
me_cylinder.update()

# ---- objects
ob_agm12 = bpy.data.objects.new('AGM12', me_cylinder)

# ---- transforms, parenting, visibility, modifiers, constraints
ob_agm12.location = (0.0, 0.0, 0.0)
ob_agm12.rotation_euler = (0.0, 0.0, 0.7854)
ob_agm12.scale = (0.2239, 0.247, 0.2239)
ob_agm12.lineart.crease_threshold = 0.0

# ---- collection membership
col_collection.objects.link(ob_agm12)

# ---- scene / render settings (as saved in the file)
scene.frame_start = 1; scene.frame_end = 250; scene.frame_set(129)
scene.render.engine = 'BLENDER_EEVEE_NEXT'
scene.cycles.use_denoising = False
scene.cycles.samples = 128
scene.cycles.sampling_pattern = 'TABULATED_SOBOL'
scene.cycles.use_adaptive_sampling = False
scene.cycles.use_light_tree = False
scene.view_settings.view_transform = 'Filmic'
bpy.context.view_layer.update()

# ---- added for rendering (the .blend has no active camera and no usable light): camera, sun
cam_auto = bpy.data.cameras.new('AutoCamera')
cam_auto.lens = 50.0
cam_auto.sensor_width = 36.0
cam_auto.clip_end = 1000.0
ob_auto_camera = bpy.data.objects.new('AutoCamera', cam_auto)
scene.collection.objects.link(ob_auto_camera)
ob_auto_camera.location = (4.45612, -5.34865, 3.5489)
ob_auto_camera.rotation_euler = (1.09748, -7.21219e-08, 0.694738)
scene.camera = ob_auto_camera
light_auto_sun = bpy.data.lights.new('AutoSun', 'SUN')
light_auto_sun.energy = 3.0
light_auto_sun.angle = 0.0523599
ob_auto_sun = bpy.data.objects.new('AutoSun', light_auto_sun)
scene.collection.objects.link(ob_auto_sun)
ob_auto_sun.rotation_euler = (0.872665, 0.174533, 0.523599)
bpy.context.view_layer.update()
